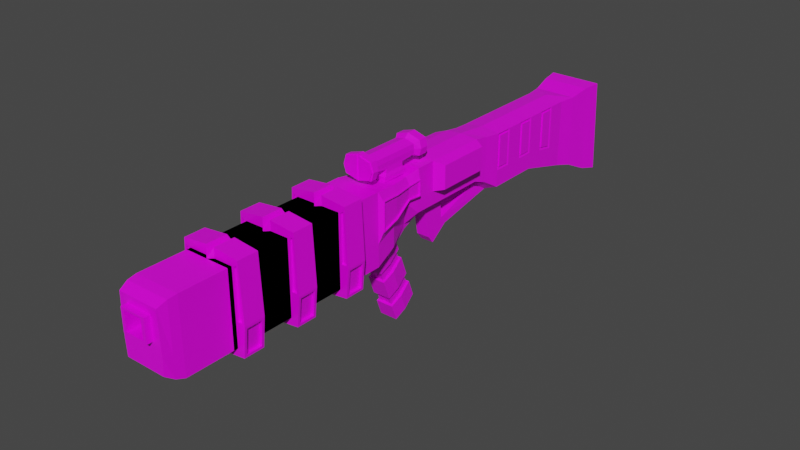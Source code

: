 # Source: Sci_fi_vapen.blend  (saved by Blender 2.91.10; exported with 4.5.12 LTS)
import bpy
from mathutils import Matrix  # noqa: F401  (used for matrix-valued properties, if any)

bpy.ops.wm.read_factory_settings(use_empty=True)
scene = bpy.context.scene
scene.name = 'Scene'

# ---- collections
col_collection = bpy.data.collections.new('Collection'); scene.collection.children.link(col_collection)

# ---- images (referenced by path relative to the original .blend; pixels are not part of the script)
import os
ASSET_DIR = os.environ.get("B2B_ASSET_DIR", "")  # directory of the original .blend (textures are referenced by path, not embedded)
HERE = os.path.dirname(os.path.abspath(__file__))  # packed textures are extracted next to this script under _unpacked/

def load_image(name, relpath, width, height, colorspace="sRGB"):
    """Load a texture the original file referenced (path relative to the .blend, or extracted next to this script)."""
    p = next((c for c in (os.path.join(HERE, relpath), os.path.join(ASSET_DIR, relpath)) if relpath and os.path.exists(c)), "")
    if p:
        img = bpy.data.images.load(p, check_existing=True)
        img.name = name
    else:  # same state as the original file: an image datablock whose file is absent (Cycles renders it pink)
        img = bpy.data.images.new(name, width, height)
        img.source = "FILE"
        img.filepath = "//" + (relpath or name)
    img.colorspace_settings.name = colorspace
    return img
img_imphenziapalette01_png = load_image('ImphenziaPalette01.png', 'ImphenziaPalette01.png', 1024, 1024, 'sRGB')

# ---- materials (node trees are filled in below, after node groups)
mat_material = bpy.data.materials.new('Material')
mat_material.alpha_threshold = 0.0
mat_material.use_transparent_shadow = False
mat_material.line_color = (0.0, 0.0, 0.0, 1.0)

# ---- material node trees
mat_material.use_nodes = True; mat_material.node_tree.nodes.clear()
_N = mat_material.node_tree.nodes; _L = mat_material.node_tree.links
n0 = _N.new('ShaderNodeOutputMaterial'); n0.name = 'Material Output'; n0.location = (300, 300)
n1 = _N.new('ShaderNodeBsdfPrincipled'); n1.name = 'Principled BSDF'; n1.location = (10, 300)
n1.distribution = 'GGX'
n1.subsurface_method = 'BURLEY'
n1.inputs[2].default_value = 0.4
n1.inputs[3].default_value = 1.45
n1.inputs[27].default_value = (0.0, 0.0, 0.0, 1.0)
n1.inputs[28].default_value = 1.0
n2 = _N.new('ShaderNodeTexImage'); n2.name = 'Image Texture'; n2.location = (-322, 131)
n2.image = img_imphenziapalette01_png
n2.interpolation = 'Closest'
_L.new(n1.outputs[0], n0.inputs[0])
_L.new(n2.outputs[0], n1.inputs[0])
n0.is_active_output = True

# ---- world
world_world = bpy.data.worlds.new('World'); scene.world = world_world
world_world.use_nodes = True; world_world.node_tree.nodes.clear()
_N = world_world.node_tree.nodes; _L = world_world.node_tree.links
n0 = _N.new('ShaderNodeOutputWorld'); n0.name = 'World Output'; n0.location = (300, 300)
n1 = _N.new('ShaderNodeBackground'); n1.name = 'Background'; n1.location = (10, 300)
n1.inputs[0].default_value = (0.05088, 0.05088, 0.05088, 1.0)
_L.new(n1.outputs[0], n0.inputs[0])
n0.is_active_output = True
world_world.color = (0.05088, 0.05088, 0.05088)
world_world.use_sun_shadow = False
world_world.sun_shadow_jitter_overblur = 0.0

# ---- meshes
me_cube = bpy.data.meshes.new('Cube')
me_cube.from_pydata([(0.386, 0.5393, 0.5393), (0.4179, 0.6023, -0.6023), (0.386, -0.5393, 0.5393), (0.4179, -0.6023, -0.6023), (0.0, 0.6023, -0.6023), (0.0, -0.6023, 0.6647), (0.0, -0.6023, -0.6023), (0.0, 0.6023, 0.6647), (0.5865, 3.005, 0.726), (0.5865, 3.128, -1.389), (0.0, 3.005, 0.726), (0.0, 3.128, -1.389), (0.4179, -0.6023, 0.6023), (0.4179, -0.6023, -0.6023), (0.0, -0.6023, -0.6023), (0.0, -0.6023, 0.6647), (0.3841, -0.9831, 0.6379), (0.3841, -0.9831, -0.3716), (0.0, -0.9831, -0.3716), (0.0, -0.9831, 0.7003), (0.5653, -1.405, 0.601), (0.3706, -1.311, -0.2474), (0.0, -1.311, -0.2474), (0.0, -1.332, 0.7347), (0.5926, -2.124, 0.6242), (0.3706, -2.132, -0.2474), (0.0, -2.132, -0.2474), (0.0, -2.153, 0.7347), (0.5926, -2.613, 0.6242), (0.3706, -2.713, -0.2474), (0.0, -2.713, -0.2474), (0.0, -2.734, 0.7347), (0.0, -2.132, -0.2474), (0.3706, -2.132, -0.2474), (0.0, -2.713, -0.2474), (0.3706, -2.713, -0.2474), (0.0, -2.178, -0.3503), (0.1504, -2.178, -0.3503), (0.0, -2.842, -0.454), (0.1034, -2.842, -0.454), (0.0, -2.178, -0.3503), (0.1504, -2.178, -0.3503), (0.0, -2.667, -0.418), (0.1504, -2.667, -0.418), (0.0, -2.146, -0.8137), (0.1504, -2.146, -0.8137), (0.0, -2.538, -1.112), (0.1504, -2.538, -1.112), (0.0, -2.019, -0.9798), (0.1504, -2.019, -0.9798), (0.0, -2.412, -1.278), (0.1504, -2.412, -1.278), (0.0, -0.6023, -0.6023), (0.4179, -0.6023, -0.6023), (0.0, -0.9831, -0.3716), (0.3841, -0.9831, -0.3716), (0.0, -2.146, -0.8137), (0.1504, -2.146, -0.8137), (0.0, -2.019, -0.9798), (0.1504, -2.019, -0.9798), (0.0, -2.854, -0.4091), (0.1056, -2.854, -0.4091), (0.1633, -2.157, -0.3028), (0.0, -2.157, -0.3028), (0.0, -0.7605, -0.6444), (0.0, -1.113, -0.421), (0.1872, -1.113, -0.421), (0.2172, -0.7605, -0.6444), (0.4527, -3.22, 0.5116), (0.3706, -3.163, -0.2474), (0.0, -3.163, -0.2474), (0.0, -3.163, 0.6911), (0.4321, -3.502, 0.4756), (0.1364, -3.321, -0.5162), (0.0, -3.321, -0.5162), (0.0, -3.506, 0.6266), (0.5244, -3.971, 0.4899), (0.4141, -3.944, -0.6609), (0.0, -3.967, 0.6473), (0.5726, -4.419, 0.5246), (0.4924, -4.476, -0.8495), (0.0, -4.476, -0.8495), (0.0, -4.476, 0.7053), (0.4924, -4.476, 0.7053), (0.4924, -4.476, -0.8495), (0.0, -4.476, -0.8495), (0.0, -4.476, 0.7053), (0.4924, -9.148, 0.7053), (0.4924, -9.148, -0.8495), (0.0, -9.148, -0.8495), (0.0, -9.148, 0.7053), (0.2769, -9.534, 0.4261), (0.4395, -9.534, -0.6421), (0.0, -9.534, -0.6421), (0.0, -9.534, 0.5882), (0.0, 1.791, -0.9228), (0.4179, 1.791, -0.9228), (0.4179, 1.791, 0.6013), (0.0, 1.791, 0.6013), (0.386, 0.5393, -0.1635), (0.386, -0.5393, -0.1635), (0.4179, -0.6023, -0.2265), (0.5865, 3.09, -0.7294), (0.0, 3.09, -0.7294), (0.3841, -0.9831, -0.05666), (0.5653, -1.405, 0.1354), (0.5926, -2.124, 0.1123), (0.5926, -2.613, 0.1123), (0.4527, -3.22, 0.1611), (0.4347, -3.519, 0.1755), (0.5276, -3.989, -0.0167), (0.5726, -4.419, -0.1065), (0.4924, -4.476, -0.3644), (0.4924, -9.148, -0.3644), (0.2769, -9.534, -0.05692), (0.0, -9.534, -0.2819), (0.4179, 1.791, -0.4473), (0.0, -4.999, -0.8495), (0.0, -5.625, -0.8495), (0.0, -6.251, -0.8495), (0.0, -6.876, -0.8495), (0.0, -7.502, -0.8495), (0.0, -8.128, -0.8495), (0.0, -8.128, 0.7053), (0.0, -7.502, 0.7053), (0.0, -6.876, 0.7053), (0.0, -6.251, 0.7053), (0.0, -5.625, 0.7053), (0.0, -4.999, 0.7053), (0.4924, -5.089, 0.7053), (0.4924, -5.625, 0.7053), (0.4924, -6.341, 0.7053), (0.4924, -6.876, 0.7053), (0.4924, -7.592, 0.7053), (0.5351, -8.038, 0.6876), (0.4924, -5.089, -0.8495), (0.4924, -5.625, -0.8495), (0.4924, -6.341, -0.8495), (0.4924, -6.876, -0.8495), (0.4924, -7.592, -0.8495), (0.4924, -8.038, -0.8495), (0.5351, -8.038, -0.3217), (0.4924, -7.502, -0.3644), (0.5351, -6.786, -0.3217), (0.4924, -6.251, -0.3644), (0.5351, -5.535, -0.3217), (0.4924, -5.089, -0.3644), (0.09033, -5.535, -0.8495), (0.09033, -5.089, -0.8495), (0.09033, -6.786, -0.8495), (0.09033, -6.341, -0.8495), (0.09033, -7.592, 0.7053), (0.09033, -7.592, -0.8495), (0.09033, -8.038, -0.8495), (0.09033, -8.038, 0.7053), (0.09033, -6.341, 0.7053), (0.09033, -6.786, 0.7053), (0.4924, -8.128, -0.3644), (0.09033, -5.535, 0.7053), (0.09033, -5.089, 0.7053), (0.4924, -8.128, -0.8495), (0.4924, -7.592, -0.3644), (0.4924, -7.502, -0.8495), (0.4924, -6.876, -0.3644), (0.4924, -6.786, -0.8495), (0.4924, -6.341, -0.3644), (0.4924, -6.251, -0.8495), (0.4924, -5.625, -0.3644), (0.4924, -5.535, -0.8495), (0.4924, -4.999, -0.3644), (0.4924, -4.999, -0.8495), (0.4924, -8.128, 0.7053), (0.4924, -7.502, 0.7053), (0.5351, -6.786, 0.6876), (0.4924, -6.251, 0.7053), (0.5351, -5.535, 0.6876), (0.4924, -4.999, 0.7053), (0.696, -8.038, -0.3644), (0.6363, -8.038, -0.9934), (0.696, -7.592, -0.3644), (0.6363, -7.592, -0.9934), (0.696, -6.786, -0.3644), (0.6363, -6.786, -0.9934), (0.696, -6.341, -0.3644), (0.6363, -6.341, -0.9934), (0.696, -5.535, -0.3644), (0.6363, -5.535, -0.9934), (0.696, -5.089, -0.3644), (0.6363, -5.089, -0.9934), (0.09033, -8.038, -1.053), (0.09033, -7.592, -1.053), (0.09033, -6.786, -1.053), (0.09033, -6.341, -1.053), (0.09033, -5.535, -1.053), (0.09033, -5.089, -1.053), (0.6363, -8.038, 0.8493), (0.6363, -7.592, 0.8493), (0.6363, -6.786, 0.8493), (0.6363, -6.341, 0.8493), (0.6363, -5.535, 0.8493), (0.6363, -5.089, 0.8493), (0.09033, -8.038, 0.9089), (0.09033, -7.592, 0.9089), (0.09033, -6.786, 0.9089), (0.09033, -6.341, 0.9089), (0.09033, -5.535, 0.9089), (0.09033, -5.089, 0.9089), (0.0, -5.625, -0.8495), (0.0, -4.999, -0.8495), (0.0, -6.876, -0.8495), (0.0, -6.251, -0.8495), (0.0, -8.128, -0.8495), (0.0, -7.502, -0.8495), (0.0, -7.502, 0.7053), (0.0, -8.128, 0.7053), (0.0, -6.251, 0.7053), (0.0, -6.876, 0.7053), (0.0, -4.999, 0.7053), (0.0, -5.625, 0.7053), (0.696, -8.038, -0.3644), (0.6363, -8.038, -0.9934), (0.696, -7.592, -0.3644), (0.6363, -7.592, -0.9934), (0.696, -6.786, -0.3644), (0.6363, -6.786, -0.9934), (0.696, -6.341, -0.3644), (0.6363, -6.341, -0.9934), (0.696, -5.535, -0.3644), (0.6363, -5.535, -0.9934), (0.696, -5.089, -0.3644), (0.6363, -5.089, -0.9934), (0.09033, -8.038, -1.053), (0.09033, -7.592, -1.053), (0.09033, -6.786, -1.053), (0.09033, -6.341, -1.053), (0.09033, -5.535, -1.053), (0.09033, -5.089, -1.053), (0.6363, -8.038, 0.8493), (0.6363, -7.592, 0.8493), (0.6363, -6.786, 0.8493), (0.6363, -6.341, 0.8493), (0.6363, -5.535, 0.8493), (0.6363, -5.089, 0.8493), (0.09033, -8.038, 0.9089), (0.09033, -7.592, 0.9089), (0.09033, -6.786, 0.9089), (0.09033, -6.341, 0.9089), (0.09033, -5.535, 0.9089), (0.09033, -5.089, 0.9089), (0.0, -3.335, -0.647), (0.07967, -3.335, -0.647), (0.2302, -3.887, -0.8592), (0.0, -4.225, -0.8905), (0.2557, -4.36, -1.027), (0.0, -4.36, -1.027), (0.0, -4.411, -1.045), (0.3126, -4.411, -1.045), (0.2839, -3.88, -0.8563), (0.1217, -3.284, -0.6276), (0.0, -3.284, -0.6276), (0.0, -4.4, -0.9192), (0.0, -3.919, -0.7487), (0.0, -3.375, -0.5394), (0.2302, -3.927, -0.7516), (0.2557, -4.4, -0.9192), (0.07968, -3.375, -0.5394), (0.0, -3.912, -0.7798), (0.0, -3.558, -0.6439), (0.1826, -3.917, -0.7817), (0.1991, -4.225, -0.8905), (0.08479, -3.558, -0.6439), (0.0, -3.312, -2.405), (0.0, -3.625, -2.516), (0.0, -2.958, -2.269), (0.1824, -3.317, -2.407), (0.199, -3.625, -2.516), (0.08461, -2.958, -2.269), (0.08466, -3.41, -1.044), (0.08472, -3.31, -1.318), (0.08459, -3.17, -1.694), (0.08473, -3.089, -1.917), (0.0, -3.088, -1.917), (0.0, -3.19, -1.643), (0.0, -3.328, -1.267), (0.0, -3.411, -1.044), (0.1991, -4.077, -1.291), (0.1991, -3.976, -1.564), (0.199, -3.837, -1.941), (0.199, -3.754, -2.163), (0.1825, -3.447, -2.055), (0.1824, -3.548, -1.781), (0.1825, -3.687, -1.405), (0.1824, -3.77, -1.182), (0.0, -4.077, -1.29), (0.0, -3.976, -1.564), (0.0, -3.837, -1.941), (0.0, -3.755, -2.164), (0.0, -4.096, -1.239), (0.1991, -4.096, -1.239), (0.0, -3.995, -1.513), (0.1991, -3.994, -1.513), (0.0, -3.856, -1.89), (0.199, -3.856, -1.89), (0.0, -3.736, -2.215), (0.199, -3.736, -2.215), (0.1825, -3.788, -1.13), (0.08475, -3.43, -0.9927), (0.1825, -3.668, -1.456), (0.0848, -3.329, -1.267), (0.1824, -3.53, -1.832), (0.08468, -3.19, -1.643), (0.1824, -3.428, -2.106), (0.08464, -3.07, -1.968), (0.0, -3.43, -0.9927), (0.0, -3.31, -1.318), (0.0, -3.171, -1.694), (0.0, -3.07, -1.968), (0.04798, -3.455, -1.06), (0.04773, -3.373, -1.283), (0.0479, -3.215, -1.71), (0.04766, -3.133, -1.933), (0.0, -3.145, -1.938), (0.0, -3.227, -1.715), (0.0, -3.385, -1.287), (0.0, -3.467, -1.064), (0.1558, -4.038, -1.276), (0.1553, -3.956, -1.499), (0.1557, -3.798, -1.926), (0.1552, -3.716, -2.149), (0.1231, -3.456, -2.058), (0.123, -3.538, -1.835), (0.1231, -3.696, -1.408), (0.123, -3.778, -1.185), (0.0, -4.021, -1.27), (0.0, -3.938, -1.492), (0.0, -3.781, -1.92), (0.0, -3.698, -2.143), (0.3451, -3.506, 0.6266), (0.3706, -3.163, 0.6911), (0.4375, -3.967, 0.6473), (0.4924, -4.476, 0.7053), (0.3706, -3.163, 0.04537), (0.4924, -4.476, -0.3644), (0.4375, -3.967, -0.2078), (0.3451, -3.506, 0.0696), (0.4395, -9.534, 0.5882), (0.4609, -9.534, -0.2819), (0.0, -9.534, 0.4261), (0.0, -9.534, -0.05692), (0.0, -9.662, 0.3899), (0.0, -9.662, -0.02069), (0.2031, -9.662, 0.3899), (0.2031, -9.662, -0.02069), (0.0, -9.662, 0.4261), (0.0, -9.662, -0.05692), (0.2769, -9.662, 0.4261), (0.2769, -9.662, -0.05692), (0.0, -8.193, 0.3899), (0.0, -8.193, -0.02069), (0.2031, -8.193, 0.3899), (0.2031, -8.193, -0.02069), (0.4924, -4.476, 0.7053), (0.4924, -4.476, -0.3644), (0.2463, -3.406, 0.6542), (0.0, -3.406, 0.6542), (0.2463, -3.987, 0.6542), (0.0, -3.987, 0.6542), (0.2463, -3.406, 0.7474), (0.0, -3.406, 0.7474), (0.2463, -3.987, 0.7474), (0.0, -3.987, 0.7474), (0.2215, -3.465, 0.8146), (0.0, -3.465, 0.8146), (0.2215, -3.929, 0.8146), (0.0, -3.929, 0.8146), (0.2215, -3.465, 0.8979), (0.0, -3.465, 0.8412), (0.2215, -3.929, 0.8979), (0.0, -3.929, 0.8412), (0.2215, -3.128, 0.9322), (0.0, -3.128, 0.8914), (0.2215, -4.266, 0.9322), (0.0, -4.266, 0.8914), (0.2215, -3.128, 1.146), (0.0, -3.128, 1.203), (0.2215, -4.266, 1.146), (0.0, -4.266, 1.203), (0.2773, -3.023, 0.8785), (0.0, -3.023, 0.8129), (0.2773, -3.023, 1.199), (0.0, -3.023, 1.282), (0.1601, -2.832, 0.9328), (0.0, -2.832, 0.8129), (0.1589, -2.832, 1.148), (0.0, -2.832, 1.282), (0.3055, -4.311, 0.8513), (0.0, -4.311, 0.7732), (0.3055, -4.311, 1.227), (0.0, -4.311, 1.321), (0.2859, -4.444, 0.8721), (0.0, -4.444, 0.7732), (0.2854, -4.444, 1.207), (0.0, -4.444, 1.321), (0.2328, -4.266, 1.036), (0.2328, -3.128, 1.036), (0.3195, -3.023, 1.034), (0.1878, -2.832, 1.035), (0.0, -2.832, 1.041), (0.3633, -4.311, 1.034), (0.3372, -4.444, 1.034), (0.0, -4.444, 1.04), (0.2773, -2.832, 0.8785), (0.2773, -2.832, 1.199), (0.0004429, -2.832, 0.895), (0.3195, -2.832, 1.034), (0.0004429, -2.832, 1.195), (0.0004429, -2.832, 1.041), (0.0, -2.953, 1.041), (0.0, -2.953, 1.195), (0.0, -2.953, 0.895), (0.1878, -2.953, 1.035), (0.1601, -2.953, 0.9328), (0.1589, -2.953, 1.148), (0.386, 0.2637, 0.5393), (0.386, -0.2637, 0.5393), (0.4179, -0.2008, -0.6023), (0.4179, 0.2008, -0.6023), (0.0, 0.2008, 0.6647), (0.0, -0.2008, 0.6647), (0.0, 0.2008, -0.6023), (0.0, -0.2008, -0.6023), (0.386, 0.2637, -0.1635), (0.386, -0.2637, -0.1635), (0.4179, 1.395, -0.8159), (0.4179, 0.9984, -0.7091), (0.0, 1.395, 0.6641), (0.0, 0.9984, 0.6644), (0.0, 0.9984, -0.7091), (0.0, 1.395, -0.8159), (0.386, 1.061, 0.5389), (0.386, 1.332, 0.5387), (0.386, 1.061, -0.2477), (0.386, 1.332, -0.2979), (0.0, 2.182, -1.028), (0.0, 2.729, -1.29), (0.474, 2.182, 0.601), (0.5302, 2.614, 0.7037), (0.5302, 2.729, -1.29), (0.474, 2.182, -1.028), (0.0, 2.614, 0.7037), (0.0, 2.182, 0.601), (0.474, 2.182, -0.5199), (0.5302, 2.693, -0.6683), (0.4179, -0.2008, 0.6023), (0.4179, -0.6023, 0.6023), (0.4179, 0.6023, 0.6023), (0.4179, 0.6023, -0.2265), (0.4179, -0.6023, -0.2265), (0.4179, -0.2008, -0.2265), (0.4179, 0.2008, 0.6023), (0.4179, 0.2008, -0.2265), (0.4179, 0.9984, 0.602), (0.4179, 1.395, 0.6016), (0.4179, 0.9984, -0.3001), (0.4179, 1.395, -0.3737), (0.4238, -0.2637, 0.5393), (0.4238, -0.5393, 0.5393), (0.4238, 0.5393, 0.5393), (0.4238, 0.5393, -0.1635), (0.4238, -0.5393, -0.1635), (0.4238, -0.2637, -0.1635), (0.4238, 0.2637, 0.5393), (0.4238, 0.2637, -0.1635), (0.4238, 1.061, 0.5389), (0.4238, 1.332, 0.5387), (0.4238, 1.061, -0.2477), (0.4238, 1.332, -0.2979), (0.3706, -2.132, 0.6911), (0.3979, -1.324, 0.6514), (0.3706, -2.713, 0.6911), (0.3979, -1.324, 0.085), (0.3706, -2.713, 0.04537), (0.3706, -2.132, 0.04537), (0.3706, -1.311, 0.6911), (0.3706, -1.311, 0.04537), (0.5926, -1.418, 0.6242), (0.5926, -1.418, 0.1123), (0.3738, -1.374, 0.6514), (0.3738, -1.374, 0.085), (0.5413, -1.454, 0.601), (0.5413, -1.454, 0.1354), (0.0, -9.341, -0.7772), (0.0, -9.341, 0.6782), (0.4767, -9.341, 0.6782), (0.4767, -9.341, -0.7772), (0.4767, -9.341, -0.3232), (0.4924, -8.038, 0.7053), (0.4924, -8.038, -0.3644), (0.4924, -6.786, 0.7053), (0.4924, -6.786, -0.3644), (0.4924, -5.535, 0.7053), (0.4924, -5.535, -0.3644), (0.5984, -8.038, 0.7509), (0.5984, -6.786, 0.7509), (0.6511, -8.038, -0.3217), (0.5984, -5.535, 0.7509), (0.6511, -6.786, -0.3217), (0.5984, -7.996, 0.7509), (0.6511, -5.535, -0.3217), (0.6511, -7.996, -0.3217), (0.5984, -6.744, 0.7509), (0.6511, -6.744, -0.3217), (0.5984, -5.493, 0.7509), (0.6511, -5.493, -0.3217), (0.5351, -7.996, 0.6876), (0.5351, -7.996, -0.3217), (0.5351, -6.744, 0.6876), (0.5351, -6.744, -0.3217), (0.5351, -5.493, 0.6876), (0.5351, -5.493, -0.3217), (0.6412, -5.141, -0.9425), (0.6412, -5.483, -0.9425), (0.6412, -6.392, -0.9425), (0.6412, -6.735, -0.9425), (0.6412, -7.644, -0.9425), (0.6412, -7.986, -0.9425), (0.6911, -7.986, -0.4153), (0.6911, -7.644, -0.4153), (0.6911, -6.735, -0.4153), (0.6911, -6.392, -0.4153), (0.6911, -5.483, -0.4153), (0.6911, -5.141, -0.4153), (0.6363, -5.089, -0.9934), (0.6363, -5.535, -0.9934), (0.6363, -6.341, -0.9934), (0.6363, -6.786, -0.9934), (0.6363, -7.592, -0.9934), (0.6363, -8.038, -0.9934), (0.696, -8.038, -0.3644), (0.696, -7.592, -0.3644), (0.696, -6.786, -0.3644), (0.696, -6.341, -0.3644), (0.696, -5.535, -0.3644), (0.696, -5.089, -0.3644), (0.5794, -5.141, -0.9425), (0.5794, -5.483, -0.9425), (0.5794, -6.392, -0.9425), (0.5794, -6.735, -0.9425), (0.5794, -7.644, -0.9425), (0.5794, -7.986, -0.9425), (0.6294, -7.986, -0.4153), (0.6294, -7.644, -0.4153), (0.6294, -6.735, -0.4153), (0.6294, -6.392, -0.4153), (0.6294, -5.483, -0.4153), (0.6294, -5.141, -0.4153), (0.5794, -5.141, -0.9425), (0.5794, -5.483, -0.9425), (0.5794, -6.392, -0.9425), (0.5794, -6.735, -0.9425), (0.5794, -7.644, -0.9425), (0.5794, -7.986, -0.9425), (0.6294, -7.986, -0.4153), (0.6294, -7.644, -0.4153), (0.6294, -6.735, -0.4153), (0.6294, -6.392, -0.4153), (0.6294, -5.483, -0.4153), (0.6294, -5.141, -0.4153), (0.4569, -3.5, 0.4757), (0.4596, -3.517, 0.1755), (0.5492, -3.969, 0.49), (0.5524, -3.987, -0.01665), (0.4765, -3.235, 0.4919), (0.5956, -4.4, 0.5059), (0.4762, -3.235, 0.1794), (0.5956, -4.4, -0.08505), (0.4571, -3.499, 0.4583), (0.4775, -3.218, 0.5117), (0.5493, -3.97, 0.4726), (0.5974, -4.417, 0.5247), (0.4775, -3.218, 0.1612), (0.5974, -4.417, -0.1064), (0.5532, -3.992, 7.017e-05), (0.4602, -3.52, 0.1931), (0.4224, -3.502, 0.4582), (0.4255, -3.523, 0.193), (0.5146, -3.973, 0.4725), (0.5185, -3.995, -8.154e-06), (0.4418, -3.238, 0.4919), (0.5609, -4.403, 0.5058), (0.4416, -3.238, 0.1793), (0.5609, -4.403, -0.08513), (0.0, 3.005, 0.726), (0.5865, 3.005, 0.726), (0.5865, 3.128, -1.389), (0.0, 3.128, -1.389), (0.0, 2.729, -1.29), (0.5302, 2.614, 0.7037), (0.5302, 2.729, -1.29), (0.0, 2.614, 0.7037), (0.0, 0.6023, 0.6647), (0.4179, 0.6023, 0.6023), (0.0, 0.9984, 0.6644), (0.4179, 1.395, 0.6016), (0.4179, 1.791, 0.6013), (0.0, 1.791, 0.6637), (0.4179, 0.2008, 0.6023), (0.4179, -0.2008, 0.6023), (0.0, 0.2008, 0.6647), (0.0, -0.2008, 0.6647), (0.0, 1.395, 0.6641), (0.4179, 0.9984, 0.602), (0.3055, -4.444, 0.8513), (0.3633, -4.444, 1.034), (0.02496, -4.444, 0.8054), (0.3055, -4.444, 1.227), (0.02496, -4.444, 1.04), (0.02496, -4.444, 1.288), (0.02496, -4.476, 1.04), (0.02496, -4.476, 0.8054), (0.02496, -4.476, 1.288), (0.3372, -4.476, 1.034), (0.2859, -4.476, 0.8721), (0.2854, -4.476, 1.207)], [(416, 407)], [(430, 425, 3, 6), (441, 442, 476, 475), (447, 444, 596, 598), (453, 428, 5, 454), (454, 5, 15, 12), (103, 10, 8, 102), (11, 9, 594, 595), (452, 447, 9, 102), (101, 12, 16, 104), (6, 3, 13, 14), (457, 454, 12, 101), (18, 17, 21, 22), (44, 45, 57, 56), (12, 15, 19, 16), (22, 21, 25, 26), (16, 19, 23, 483), (104, 16, 483, 484), (106, 24, 28, 107), (483, 23, 27, 477), (486, 485, 24, 106), (479, 31, 71, 338), (26, 25, 33, 32), (477, 27, 31, 479), (74, 73, 61, 60), (25, 29, 35, 33), (29, 30, 34, 35), (39, 38, 42, 43), (63, 62, 37, 36), (62, 61, 39, 37), (40, 41, 45, 44), (36, 37, 41, 40), (37, 39, 43, 41), (47, 46, 50, 51), (41, 43, 47, 45), (43, 42, 46, 47), (48, 49, 51, 50), (45, 49, 59, 57), (45, 47, 51, 49), (65, 66, 55, 54), (64, 65, 54, 52), (13, 17, 55, 53), (49, 48, 58, 59), (17, 18, 54, 55), (14, 13, 53, 52), (66, 67, 53, 55), (67, 64, 52, 53), (33, 35, 61, 62), (32, 33, 62, 63), (35, 34, 60, 61), (59, 58, 64, 67), (57, 59, 67, 66), (58, 56, 65, 64), (56, 57, 66, 65), (338, 71, 75, 337), (481, 479, 338, 341), (30, 29, 69, 70), (259, 74, 60, 38), (68, 72, 568, 577), (70, 69, 73, 74), (73, 77, 257, 258), (337, 75, 78, 339), (76, 79, 579, 570), (342, 340, 83, 112), (339, 78, 82, 340), (79, 111, 581, 579), (176, 217, 90, 87), (81, 80, 84, 85), (340, 82, 86, 83), (493, 492, 94, 345), (169, 176, 87, 113), (208, 170, 88, 89), (91, 347, 353, 355), (495, 493, 345, 346), (491, 494, 92, 93), (464, 433, 96, 116), (459, 427, 608, 606), (433, 438, 95, 96), (462, 464, 116, 97), (494, 495, 346, 92), (92, 346, 115, 93), (170, 169, 113, 88), (77, 343, 342, 80), (80, 342, 112, 84), (73, 344, 343, 77), (69, 341, 344, 73), (29, 481, 341, 69), (21, 484, 482, 25), (25, 482, 481, 29), (17, 104, 484, 21), (3, 457, 101, 13), (13, 101, 104, 17), (446, 452, 102, 8), (11, 103, 102, 9), (425, 458, 457, 3), (84, 112, 157, 160), (162, 142, 163, 138), (166, 144, 167, 136), (85, 84, 160, 211), (212, 162, 138, 209), (210, 166, 136, 207), (112, 83, 171, 157), (258, 259, 38, 39), (142, 172, 132, 163), (73, 258, 39, 61), (144, 174, 130, 167), (80, 81, 255, 256), (83, 86, 214, 171), (77, 80, 256, 257), (172, 213, 216, 132), (253, 254, 260, 264), (174, 215, 218, 130), (250, 251, 263, 265), (193, 194, 117, 118), (191, 192, 119, 120), (189, 190, 121, 122), (202, 201, 123, 124), (204, 203, 125, 126), (206, 205, 127, 128), (497, 140, 160, 157), (139, 161, 142, 162), (499, 164, 138, 163), (137, 165, 144, 166), (501, 168, 136, 167), (135, 146, 169, 170), (140, 153, 211, 160), (152, 139, 162, 212), (164, 149, 209, 138), (150, 137, 166, 210), (168, 147, 207, 136), (148, 135, 170, 208), (496, 497, 157, 171), (161, 133, 172, 142), (498, 499, 163, 132), (165, 131, 174, 144), (500, 501, 167, 130), (146, 129, 176, 169), (154, 496, 171, 214), (133, 151, 213, 172), (156, 498, 132, 216), (131, 155, 215, 174), (158, 500, 130, 218), (129, 159, 217, 176), (177, 178, 140, 497), (180, 179, 161, 139), (181, 182, 164, 499), (184, 183, 165, 137), (185, 186, 168, 501), (188, 187, 146, 135), (178, 189, 153, 140), (190, 180, 139, 152), (182, 191, 149, 164), (192, 184, 137, 150), (186, 193, 147, 168), (194, 188, 135, 148), (134, 502, 507, 514), (179, 196, 133, 161), (145, 175, 518, 519), (183, 198, 131, 165), (505, 508, 513, 512), (187, 200, 129, 146), (201, 195, 496, 154), (196, 202, 151, 133), (203, 197, 498, 156), (198, 204, 155, 131), (205, 199, 500, 158), (200, 206, 159, 129), (193, 118, 207, 147), (117, 194, 148, 208), (191, 120, 209, 149), (119, 192, 150, 210), (189, 122, 211, 153), (121, 190, 152, 212), (202, 124, 213, 151), (123, 201, 154, 214), (204, 126, 215, 155), (125, 203, 156, 216), (206, 128, 217, 159), (127, 205, 158, 218), (229, 230, 532, 543), (223, 225, 541, 540), (221, 222, 536, 539), (231, 220, 222, 232), (233, 224, 226, 234), (235, 228, 230, 236), (219, 237, 238, 221), (223, 239, 240, 225), (227, 241, 242, 229), (237, 243, 244, 238), (239, 245, 246, 240), (241, 247, 248, 242), (254, 253, 256, 255), (253, 251, 257, 256), (251, 250, 258, 257), (250, 249, 259, 258), (261, 263, 264, 260), (262, 265, 263, 261), (249, 250, 265, 262), (251, 253, 264, 263), (266, 252, 269, 268), (267, 266, 268, 270), (271, 274, 275, 272), (273, 276, 274, 271), (316, 312, 276, 273), (311, 304, 275, 274), (312, 311, 274, 276), (304, 303, 272, 275), (269, 252, 297, 298), (309, 287, 327, 330), (286, 294, 301, 302), (287, 295, 335, 327), (270, 268, 305, 306), (300, 291, 331, 326), (278, 307, 290, 310), (299, 300, 326, 334), (268, 269, 298, 305), (292, 285, 325, 332), (307, 286, 302, 290), (280, 281, 321, 320), (267, 270, 306, 313), (285, 293, 333, 325), (314, 278, 310, 282), (289, 280, 320, 329), (293, 285, 298, 297), (300, 299, 294, 286), (295, 287, 302, 301), (288, 296, 303, 304), (292, 277, 306, 305), (308, 291, 307, 278), (309, 279, 310, 290), (280, 289, 311, 312), (285, 292, 305, 298), (291, 300, 286, 307), (287, 309, 290, 302), (289, 288, 304, 311), (277, 284, 313, 306), (283, 308, 278, 314), (279, 315, 282, 310), (281, 280, 312, 316), (325, 333, 334, 326), (327, 335, 336, 328), (317, 332, 331, 318), (319, 330, 329, 320), (332, 325, 326, 331), (330, 327, 328, 329), (324, 317, 318, 323), (322, 319, 320, 321), (296, 288, 328, 336), (288, 289, 329, 328), (277, 292, 332, 317), (284, 277, 317, 324), (291, 308, 318, 331), (308, 283, 323, 318), (279, 309, 330, 319), (315, 279, 319, 322), (72, 68, 338, 337), (76, 72, 337, 339), (79, 76, 339, 340), (68, 108, 341, 338), (111, 79, 340, 342), (110, 111, 342, 343), (109, 110, 343, 344), (108, 109, 344, 341), (347, 91, 345, 94), (91, 114, 346, 345), (114, 348, 115, 346), (352, 351, 359, 360), (348, 114, 356, 354), (114, 91, 355, 356), (349, 351, 355, 353), (351, 352, 356, 355), (352, 350, 354, 356), (360, 359, 357, 358), (350, 352, 360, 358), (351, 349, 357, 359), (83, 112, 362, 361), (363, 365, 366, 364), (370, 369, 373, 374), (365, 363, 367, 369), (363, 364, 368, 367), (366, 365, 369, 370), (374, 373, 377, 378), (369, 367, 371, 373), (367, 368, 372, 371), (378, 377, 381, 382), (373, 371, 375, 377), (371, 372, 376, 375), (403, 385, 397, 408), (377, 375, 379, 381), (375, 376, 380, 379), (383, 384, 386, 385), (403, 404, 383, 385), (384, 383, 389, 390), (405, 387, 411, 414), (404, 379, 387, 405), (379, 380, 388, 387), (406, 391, 421, 420), (387, 388, 392, 411), (390, 389, 412, 394), (408, 397, 615, 613), (382, 381, 395, 396), (385, 386, 398, 397), (401, 617, 620, 623), (397, 398, 402, 615), (396, 395, 612, 400), (399, 409, 621, 622), (395, 408, 613, 612), (415, 393, 422, 418), (383, 404, 405, 389), (389, 405, 414, 412), (381, 379, 404, 403), (381, 403, 408, 395), (413, 391, 411, 392), (393, 415, 394, 412), (406, 393, 412, 414), (1, 456, 460, 426), (391, 406, 414, 411), (426, 460, 458, 425), (420, 417, 418, 422), (421, 419, 417, 420), (393, 406, 420, 422), (461, 436, 602, 611), (455, 7, 427, 459), (391, 413, 419, 421), (2, 100, 469, 466), (460, 459, 453, 458), (4, 1, 426, 429), (429, 426, 425, 430), (455, 456, 463, 461), (431, 99, 468, 472), (1, 4, 437, 434), (434, 437, 438, 433), (453, 459, 606, 607), (436, 461, 462, 435), (456, 1, 434, 463), (463, 434, 433, 464), (97, 116, 451, 445), (445, 451, 452, 446), (116, 96, 448, 451), (451, 448, 447, 452), (98, 97, 445, 450), (450, 445, 446, 449), (96, 95, 443, 448), (448, 443, 444, 447), (2, 424, 453, 454), (0, 99, 456, 455), (100, 2, 454, 457), (432, 100, 457, 458), (423, 0, 455, 459), (99, 431, 460, 456), (431, 423, 459, 460), (424, 432, 458, 453), (439, 440, 462, 461), (442, 441, 463, 464), (441, 439, 461, 463), (440, 442, 464, 462), (470, 465, 466, 469), (468, 467, 471, 472), (473, 475, 476, 474), (423, 431, 472, 471), (100, 432, 470, 469), (439, 441, 475, 473), (424, 2, 466, 465), (432, 424, 465, 470), (0, 423, 471, 467), (442, 440, 474, 476), (99, 0, 467, 468), (440, 439, 473, 474), (24, 485, 483, 477), (28, 24, 477, 479), (478, 20, 489, 487), (107, 28, 479, 481), (486, 106, 482, 484), (106, 107, 481, 482), (478, 480, 484, 483), (105, 20, 485, 486), (20, 478, 483, 485), (480, 105, 486, 484), (489, 490, 488, 487), (480, 478, 487, 488), (105, 480, 488, 490), (20, 105, 490, 489), (88, 113, 495, 494), (89, 88, 494, 491), (113, 87, 493, 495), (87, 90, 492, 493), (134, 141, 497, 496), (173, 143, 499, 498), (175, 145, 501, 500), (504, 502, 195, 177), (506, 503, 197, 181), (508, 505, 199, 185), (141, 504, 177, 497), (143, 506, 181, 499), (145, 508, 185, 501), (502, 134, 496, 195), (503, 173, 498, 197), (505, 175, 500, 199), (507, 509, 515, 514), (510, 511, 517, 516), (512, 513, 519, 518), (504, 141, 515, 509), (503, 506, 511, 510), (173, 503, 510, 516), (141, 134, 514, 515), (506, 143, 517, 511), (175, 505, 512, 518), (502, 504, 509, 507), (143, 173, 516, 517), (508, 145, 519, 513), (523, 528, 552, 547), (522, 523, 547, 546), (531, 520, 544, 555), (226, 224, 535, 534), (224, 223, 540, 535), (227, 229, 543, 542), (222, 220, 537, 536), (225, 226, 534, 541), (220, 219, 538, 537), (219, 221, 539, 538), (228, 227, 542, 533), (230, 228, 533, 532), (521, 520, 532, 533), (523, 522, 534, 535), (525, 524, 536, 537), (527, 526, 538, 539), (529, 528, 540, 541), (531, 530, 542, 543), (526, 525, 537, 538), (524, 527, 539, 536), (528, 523, 535, 540), (522, 529, 541, 534), (530, 521, 533, 542), (520, 531, 543, 532), (546, 547, 559, 558), (555, 544, 556, 567), (552, 553, 565, 564), (530, 531, 555, 554), (524, 525, 549, 548), (529, 522, 546, 553), (525, 526, 550, 549), (526, 527, 551, 550), (521, 530, 554, 545), (520, 521, 545, 544), (527, 524, 548, 551), (528, 529, 553, 552), (561, 562, 563, 560), (559, 564, 565, 558), (557, 566, 567, 556), (547, 552, 564, 559), (554, 555, 567, 566), (548, 549, 561, 560), (553, 546, 558, 565), (549, 550, 562, 561), (550, 551, 563, 562), (545, 554, 566, 557), (544, 545, 557, 556), (551, 548, 560, 563), (578, 573, 589, 586), (573, 575, 591, 589), (582, 583, 585, 587), (109, 108, 580, 569), (111, 110, 571, 581), (108, 68, 577, 580), (72, 76, 570, 568), (110, 109, 569, 571), (576, 572, 577, 568), (578, 576, 568, 570), (573, 578, 570, 579), (572, 574, 580, 577), (575, 573, 579, 581), (582, 575, 581, 571), (583, 582, 571, 569), (574, 583, 569, 580), (590, 588, 584, 585), (585, 584, 586, 587), (587, 586, 589, 591), (572, 576, 584, 588), (583, 574, 590, 585), (575, 582, 587, 591), (574, 572, 588, 590), (576, 578, 586, 584), (598, 596, 595, 594), (599, 597, 593, 592), (449, 446, 597, 599), (9, 447, 598, 594), (8, 10, 592, 593), (446, 8, 593, 597), (610, 603, 604, 605), (606, 608, 609, 607), (600, 601, 611, 602), (97, 98, 605, 604), (462, 97, 604, 603), (435, 462, 603, 610), (428, 453, 607, 609), (7, 455, 601, 600), (455, 461, 611, 601), (605, 604, 445, 450), (399, 614, 400, 612), (401, 409, 613, 615), (617, 401, 615, 402), (614, 616, 410, 400), (409, 399, 612, 613), (616, 617, 402, 410), (618, 621, 623, 620), (619, 622, 621, 618), (616, 614, 619, 618), (617, 616, 618, 620), (614, 399, 622, 619), (409, 401, 623, 621)])
_uv = me_cube.uv_layers.new(name='UVMap')
_uv.uv.foreach_set('vector', [0.9288, 0.9358, 0.9309, 0.9358, 0.9309, 0.9372, 0.9288, 0.9372, 0.932, 0.936, 0.932, 0.936, 0.932, 0.936, 0.932, 0.936, 0.9309, 0.9329, 0.9288, 0.9329, 0.9288, 0.9329, 0.9309, 0.9329, 0.9321, 0.936, 0.9321, 0.936, 0.9321, 0.9361, 0.9321, 0.9361, 0.9353, 0.9372, 0.9374, 0.9372, 0.9374, 0.9372, 0.9353, 0.9372, 0.4391, 0.02631, 0.4421, 0.02631, 0.4421, 0.02846, 0.4391, 0.02846, 0.4378, 0.02631, 0.4378, 0.02846, 0.4378, 0.02846, 0.4378, 0.02631, 0.4388, 0.03151, 0.4388, 0.03151, 0.4388, 0.03151, 0.4388, 0.03151, 0.932, 0.9361, 0.9321, 0.9361, 0.9321, 0.9361, 0.932, 0.9361, 0.9288, 0.9372, 0.9309, 0.9372, 0.9309, 0.9372, 0.9288, 0.9372, nan, nan, nan, nan, nan, nan, nan, nan, 0.9288, 0.9372, 0.9309, 0.9372, 0.9309, 0.9372, 0.9288, 0.9372, 0.9288, 0.9372, 0.9309, 0.9372, 0.9309, 0.9372, 0.9288, 0.9372, 0.9321, 0.9361, 0.9321, 0.9361, 0.9321, 0.9361, 0.9321, 0.9361, 0.9288, 0.9372, 0.9309, 0.9372, 0.9309, 0.9372, 0.9288, 0.9372, 0.9321, 0.9361, 0.9321, 0.9361, 0.9321, 0.9361, 0.9321, 0.9361, 0.932, 0.9361, 0.9321, 0.9361, 0.9321, 0.9361, 0.932, 0.9361, 0.932, 0.9361, 0.9321, 0.9361, 0.9321, 0.9361, 0.932, 0.9361, 0.9321, 0.9361, 0.9321, 0.9361, 0.9321, 0.9361, 0.9321, 0.9361, 0.932, 0.9361, 0.9321, 0.9361, 0.9321, 0.9361, 0.932, 0.9361, 0.9321, 0.9361, 0.9321, 0.9361, 0.9321, 0.9361, 0.9321, 0.9361, 0.9288, 0.9372, 0.9309, 0.9372, 0.9309, 0.9372, 0.9288, 0.9372, 0.9321, 0.9361, 0.9321, 0.9361, 0.9321, 0.9361, 0.9321, 0.9361, 0.9309, 0.9394, 0.9309, 0.9372, 0.9319, 0.9361, 0.9319, 0.9361, 0.9309, 0.9372, 0.9309, 0.9372, 0.9309, 0.9372, 0.9309, 0.9372, 0.9309, 0.9372, 0.9309, 0.9394, 0.9309, 0.9394, 0.9309, 0.9372, 0.9309, 0.9372, 0.9309, 0.9394, 0.9309, 0.9394, 0.9309, 0.9372, 0.9288, 0.9372, 0.9309, 0.9372, 0.9309, 0.9372, 0.9288, 0.9372, 0.9319, 0.9361, 0.9319, 0.9361, 0.9319, 0.9361, 0.9319, 0.9361, 0.9288, 0.9372, 0.9309, 0.9372, 0.9309, 0.9372, 0.9288, 0.9372, 0.9288, 0.9372, 0.9309, 0.9372, 0.9309, 0.9372, 0.9288, 0.9372, 0.9309, 0.9372, 0.9309, 0.9372, 0.9309, 0.9372, 0.9309, 0.9372, 0.9309, 0.9372, 0.9309, 0.9394, 0.9309, 0.9394, 0.9309, 0.9372, 0.9309, 0.9372, 0.9309, 0.9372, 0.9309, 0.9372, 0.9309, 0.9372, 0.9309, 0.9372, 0.9309, 0.9394, 0.9309, 0.9394, 0.9309, 0.9372, 0.9319, 0.9361, 0.9319, 0.9361, 0.9319, 0.9361, 0.9319, 0.9361, 0.9309, 0.9372, 0.9309, 0.9372, 0.9309, 0.9372, 0.9309, 0.9372, 0.9309, 0.9372, 0.9309, 0.9372, 0.9309, 0.9372, 0.9309, 0.9372, 0.9288, 0.9372, 0.9309, 0.9372, 0.9309, 0.9372, 0.9288, 0.9372, 0.9291, 0.9371, 0.9288, 0.9372, 0.9288, 0.9372, 0.9288, 0.9372, 0.9319, 0.9361, 0.9319, 0.9361, 0.9319, 0.9361, 0.9319, 0.9361, 0.9319, 0.9361, 0.9319, 0.9361, 0.9319, 0.9361, 0.9319, 0.9361, 0.9309, 0.9372, 0.9288, 0.9372, 0.9288, 0.9372, 0.9309, 0.9372, 0.9288, 0.9372, 0.9309, 0.9372, 0.9309, 0.9372, 0.9288, 0.9372, 0.9318, 0.9362, 0.9315, 0.9366, 0.9319, 0.9361, 0.9319, 0.9361, 0.9315, 0.9366, 0.9291, 0.9371, 0.9288, 0.9372, 0.9309, 0.9372, 0.9319, 0.9361, 0.9319, 0.9361, 0.9319, 0.9361, 0.9319, 0.9361, 0.9288, 0.9372, 0.9309, 0.9372, 0.9309, 0.9372, 0.9288, 0.9372, 0.9319, 0.9361, 0.9319, 0.9361, 0.9319, 0.9361, 0.9319, 0.9361, 0.9319, 0.9361, 0.9319, 0.9361, 0.9291, 0.9371, 0.9315, 0.9366, 0.9309, 0.9372, 0.9309, 0.9372, 0.9315, 0.9366, 0.9318, 0.9362, 0.9319, 0.9361, 0.9288, 0.9372, 0.9288, 0.9372, 0.9291, 0.9371, 0.9288, 0.9372, 0.9309, 0.9372, 0.9309, 0.9372, 0.9288, 0.9372, 0.9321, 0.9361, 0.9321, 0.9361, 0.9321, 0.9361, 0.9321, 0.9361, 0.932, 0.9361, 0.9321, 0.9361, 0.9321, 0.9361, 0.932, 0.9361, 0.9309, 0.9394, 0.9309, 0.9372, 0.9309, 0.9372, 0.9309, 0.9394, 0.9309, 0.9394, 0.9309, 0.9394, 0.9319, 0.9361, 0.9309, 0.9394, 0.9321, 0.9361, 0.9321, 0.9361, 0.9321, 0.9361, 0.9321, 0.9361, 0.9309, 0.9394, 0.9309, 0.9372, 0.9309, 0.9372, 0.9309, 0.9394, 0.9319, 0.9361, 0.9319, 0.9361, 0.9319, 0.9361, 0.9319, 0.9361, 0.9321, 0.9361, 0.9321, 0.9361, 0.9321, 0.9361, 0.9321, 0.9361, 0.9321, 0.9361, 0.9321, 0.9361, 0.9321, 0.9361, 0.9321, 0.9361, nan, nan, nan, nan, nan, nan, nan, nan, 0.9321, 0.9361, 0.9321, 0.9361, 0.9321, 0.9361, 0.9321, 0.9361, 0.9321, 0.9361, 0.932, 0.9361, 0.932, 0.9361, 0.9321, 0.9361, 0.9321, 0.9361, 0.9321, 0.9361, 0.9321, 0.9361, 0.9321, 0.9361, 0.9309, 0.9394, 0.9309, 0.9372, 0.9309, 0.9372, 0.9309, 0.9394, 0.9321, 0.9361, 0.9321, 0.9361, 0.9321, 0.9361, 0.9321, 0.9361, 0.9321, 0.9361, 0.9321, 0.9361, 0.9321, 0.9361, 0.9321, 0.9361, 0.932, 0.9361, 0.9321, 0.9361, 0.9321, 0.9361, 0.932, 0.9361, 0.9309, 0.9394, 0.9309, 0.9372, 0.9309, 0.9372, 0.9309, 0.9394, 0.9321, 0.9361, 0.9321, 0.9361, 0.9321, 0.9361, 0.9321, 0.9361, 0.932, 0.9361, 0.9321, 0.9361, 0.9321, 0.9361, 0.932, 0.9361, 0.9309, 0.9394, 0.9309, 0.9372, 0.9309, 0.9372, 0.9309, 0.9394, 0.932, 0.936, 0.9319, 0.936, 0.9319, 0.936, 0.932, 0.936, 0.9321, 0.936, 0.9321, 0.936, 0.9321, 0.936, 0.9321, 0.936, 0.9309, 0.9329, 0.9288, 0.9329, 0.9288, 0.9329, 0.9309, 0.9329, 0.9321, 0.936, 0.932, 0.936, 0.932, 0.936, 0.9321, 0.936, 0.9319, 0.9361, 0.932, 0.9361, 0.932, 0.9361, 0.9319, 0.9361, 0.9319, 0.9361, 0.932, 0.9361, 0.932, 0.9361, 0.9319, 0.9361, 0.9319, 0.9361, 0.932, 0.9361, 0.932, 0.9361, 0.9319, 0.9361, 0.9319, 0.9361, 0.932, 0.9361, 0.932, 0.9361, 0.9319, 0.9361, nan, nan, nan, nan, nan, nan, nan, nan, 0.9319, 0.9361, 0.932, 0.9361, 0.932, 0.9361, 0.9319, 0.9361, 0.9319, 0.9361, 0.932, 0.9361, 0.932, 0.9361, 0.9319, 0.9361, 0.9319, 0.9361, 0.932, 0.9361, 0.932, 0.9361, 0.9319, 0.9361, 0.9319, 0.9361, 0.932, 0.9361, 0.932, 0.9361, 0.9319, 0.9361, 0.9319, 0.9361, 0.932, 0.9361, 0.932, 0.9361, 0.9319, 0.9361, 0.9319, 0.9361, 0.932, 0.9361, 0.932, 0.9361, 0.9319, 0.9361, nan, nan, nan, nan, nan, nan, nan, nan, 0.9319, 0.9361, 0.932, 0.9361, 0.932, 0.9361, 0.9319, 0.9361, 0.4389, 0.03151, 0.4388, 0.03151, 0.4388, 0.03151, 0.4389, 0.03151, 0.4378, 0.02631, 0.4391, 0.02631, 0.4391, 0.02846, 0.4378, 0.02846, 0.9319, 0.936, 0.932, 0.936, 0.932, 0.9361, 0.9319, 0.9361, 0.9319, 0.9361, 0.932, 0.9361, 0.932, 0.9361, 0.9319, 0.9361, 0.9319, 0.9361, 0.932, 0.9361, 0.932, 0.9361, 0.9319, 0.9361, 0.9319, 0.9361, 0.932, 0.9361, 0.932, 0.9361, 0.9319, 0.9361, 0.9309, 0.9394, 0.9309, 0.9372, 0.9309, 0.9372, 0.9309, 0.9394, 0.9309, 0.9394, 0.9309, 0.9372, 0.9309, 0.9372, 0.9309, 0.9394, 0.9309, 0.9394, 0.9309, 0.9372, 0.9309, 0.9372, 0.9309, 0.9394, 0.932, 0.9361, 0.9321, 0.9361, 0.9321, 0.9361, 0.932, 0.9361, 0.9309, 0.9372, 0.9309, 0.9394, 0.9309, 0.9394, 0.9309, 0.9372, 0.932, 0.9361, 0.9321, 0.9361, 0.9321, 0.9361, 0.932, 0.9361, 0.9319, 0.9361, 0.9319, 0.9361, 0.9319, 0.9361, 0.9319, 0.9361, 0.932, 0.9361, 0.9321, 0.9361, 0.9321, 0.9361, 0.932, 0.9361, 0.9309, 0.9372, 0.9309, 0.9394, 0.9309, 0.9394, 0.9309, 0.9372, 0.9321, 0.9361, 0.9321, 0.9361, 0.9321, 0.9361, 0.9321, 0.9361, 0.9319, 0.9361, 0.9319, 0.9361, 0.9319, 0.9361, 0.9319, 0.9361, 0.9321, 0.9361, 0.9321, 0.9361, 0.9321, 0.9361, 0.9321, 0.9361, 0.9309, 0.9376, 0.9309, 0.9394, 0.9309, 0.9394, 0.9309, 0.9376, 0.9321, 0.9361, 0.9321, 0.9361, 0.9321, 0.9361, 0.9321, 0.9361, 0.9309, 0.9381, 0.9309, 0.9376, 0.9309, 0.9376, 0.9309, 0.9381, 0.9309, 0.939, 0.9309, 0.939, 0.9309, 0.9394, 0.9309, 0.9394, 0.9309, 0.939, 0.9309, 0.939, 0.9309, 0.9394, 0.9309, 0.9394, 0.9309, 0.939, 0.9309, 0.939, 0.9309, 0.9394, 0.9309, 0.9394, 0.9321, 0.9361, 0.9321, 0.9361, 0.9321, 0.9361, 0.9321, 0.9361, 0.9321, 0.9361, 0.9321, 0.9361, 0.9321, 0.9361, 0.9321, 0.9361, 0.9321, 0.9361, 0.9321, 0.9361, 0.9321, 0.9361, 0.9321, 0.9361, 0.932, 0.9361, 0.9319, 0.9361, 0.9319, 0.9361, 0.932, 0.9361, 0.9319, 0.9361, 0.932, 0.9361, 0.932, 0.9361, 0.9319, 0.9361, 0.932, 0.9361, 0.9319, 0.9361, 0.9319, 0.9361, 0.932, 0.9361, 0.9319, 0.9361, 0.932, 0.9361, 0.932, 0.9361, 0.9319, 0.9361, 0.932, 0.9361, 0.9319, 0.9361, 0.9319, 0.9361, 0.932, 0.9361, 0.9319, 0.9361, 0.932, 0.9361, 0.932, 0.9361, 0.9319, 0.9361, 0.9309, 0.9372, 0.9309, 0.939, 0.9309, 0.9394, 0.9309, 0.9372, 0.9309, 0.939, 0.9309, 0.9372, 0.9309, 0.9372, 0.9309, 0.9394, 0.9309, 0.9372, 0.9309, 0.939, 0.9309, 0.9394, 0.9309, 0.9372, 0.9309, 0.939, 0.9309, 0.9372, 0.9309, 0.9372, 0.9309, 0.9394, 0.9309, 0.9372, 0.9309, 0.939, 0.9309, 0.9394, 0.9309, 0.9372, 0.9309, 0.939, 0.9309, 0.9372, 0.9309, 0.9372, 0.9309, 0.9394, 0.9321, 0.9361, 0.932, 0.9361, 0.932, 0.9361, 0.9321, 0.9361, 0.932, 0.9361, 0.9321, 0.9361, 0.9321, 0.9361, 0.932, 0.9361, 0.9321, 0.9361, 0.932, 0.9361, 0.932, 0.9361, 0.9321, 0.9361, 0.932, 0.9361, 0.9321, 0.9361, 0.9321, 0.9361, 0.932, 0.9361, 0.9321, 0.9361, 0.932, 0.9361, 0.932, 0.9361, 0.9321, 0.9361, 0.932, 0.9361, 0.9321, 0.9361, 0.9321, 0.9361, 0.932, 0.9361, 0.9321, 0.9361, 0.9321, 0.9361, 0.9321, 0.9361, 0.9321, 0.9361, 0.9321, 0.9361, 0.9321, 0.9361, 0.9321, 0.9361, 0.9321, 0.9361, 0.9321, 0.9361, 0.9321, 0.9361, 0.9321, 0.9361, 0.9321, 0.9361, 0.9321, 0.9361, 0.9321, 0.9361, 0.9321, 0.9361, 0.9321, 0.9361, 0.9321, 0.9361, 0.9321, 0.9361, 0.9321, 0.9361, 0.9321, 0.9361, 0.9321, 0.9361, 0.9321, 0.9361, 0.9321, 0.9361, 0.9321, 0.9361, 0.7794, 0.9262, 0.7794, 0.9262, 0.7794, 0.9262, 0.7794, 0.9262, 0.7794, 0.9262, 0.7794, 0.9262, 0.7794, 0.9262, 0.7794, 0.9262, 0.7794, 0.9262, 0.7794, 0.9262, 0.7794, 0.9262, 0.7794, 0.9262, 0.7794, 0.9262, 0.7794, 0.9262, 0.7794, 0.9262, 0.7794, 0.9262, 0.7794, 0.9262, 0.7794, 0.9262, 0.7794, 0.9262, 0.7794, 0.9262, 0.7794, 0.9262, 0.7794, 0.9262, 0.7794, 0.9262, 0.7794, 0.9262, 0.7784, 0.9274, 0.7784, 0.9291, 0.7784, 0.9291, 0.7784, 0.9274, 0.7784, 0.9291, 0.7784, 0.9274, 0.7784, 0.9274, 0.7784, 0.9291, 0.7784, 0.9274, 0.7784, 0.9291, 0.7784, 0.9291, 0.7784, 0.9274, 0.7784, 0.9291, 0.7784, 0.9274, 0.7784, 0.9274, 0.7784, 0.9291, 0.7784, 0.9274, 0.7784, 0.9291, 0.7784, 0.9291, 0.7784, 0.9274, 0.7784, 0.9291, 0.7784, 0.9274, 0.7784, 0.9274, 0.7784, 0.9291, 0.7795, 0.9262, 0.7795, 0.9262, 0.7795, 0.9262, 0.7795, 0.9262, 0.7794, 0.9262, 0.7795, 0.9262, 0.7795, 0.9262, 0.7794, 0.9262, 0.7794, 0.9262, 0.7795, 0.9262, 0.7795, 0.9262, 0.7794, 0.9262, 0.7794, 0.9262, 0.7795, 0.9262, 0.7795, 0.9262, 0.7794, 0.9262, 0.7795, 0.9262, 0.7794, 0.9262, 0.7794, 0.9262, 0.7795, 0.9262, 0.7794, 0.9262, 0.7795, 0.9262, 0.7795, 0.9262, 0.7794, 0.9262, 0.7795, 0.9262, 0.7795, 0.9262, 0.7795, 0.9262, 0.7795, 0.9262, 0.7795, 0.9262, 0.7795, 0.9262, 0.7795, 0.9262, 0.7795, 0.9262, 0.7795, 0.9262, 0.7795, 0.9262, 0.7795, 0.9262, 0.7795, 0.9262, 0.7795, 0.9262, 0.7795, 0.9262, 0.7795, 0.9262, 0.7795, 0.9262, 0.7795, 0.9262, 0.7795, 0.9262, 0.7795, 0.9262, 0.7795, 0.9262, 0.7795, 0.9262, 0.7795, 0.9262, 0.7795, 0.9262, 0.7795, 0.9262, 0.7784, 0.9291, 0.7784, 0.9295, 0.7784, 0.9295, 0.7784, 0.9291, 0.7784, 0.9295, 0.7784, 0.9291, 0.7784, 0.9291, 0.7784, 0.9295, 0.7784, 0.9291, 0.7784, 0.9295, 0.7784, 0.9295, 0.7784, 0.9291, 0.7784, 0.9295, 0.7784, 0.9291, 0.7784, 0.9291, 0.7784, 0.9295, 0.7784, 0.9291, 0.7784, 0.9295, 0.7784, 0.9295, 0.7784, 0.9291, 0.7784, 0.9295, 0.7784, 0.9291, 0.7784, 0.9291, 0.7784, 0.9295, 0.7795, 0.9262, 0.7796, 0.9262, 0.7796, 0.9262, 0.7795, 0.9262, 0.7796, 0.9262, 0.7795, 0.9262, 0.7795, 0.9262, 0.7796, 0.9262, 0.7795, 0.9262, 0.7796, 0.9262, 0.7796, 0.9262, 0.7795, 0.9262, 0.7796, 0.9262, 0.7795, 0.9262, 0.7795, 0.9262, 0.7796, 0.9262, 0.7795, 0.9262, 0.7796, 0.9262, 0.7796, 0.9262, 0.7795, 0.9262, 0.7796, 0.9262, 0.7795, 0.9262, 0.7795, 0.9262, 0.7796, 0.9262, 0.0, 0.0, 0.0, 0.0, 0.0, 0.0, 0.0, 0.0, 0.7794, 0.9262, 0.7794, 0.9262, 0.7794, 0.9262, 0.7794, 0.9262, 0.0, 0.0, 0.0, 0.0, 0.0, 0.0, 0.0, 0.0, 0.7784, 0.9291, 0.7784, 0.9274, 0.7784, 0.9274, 0.7784, 0.9291, 0.7784, 0.9291, 0.7784, 0.9274, 0.7784, 0.9274, 0.7784, 0.9291, 0.7784, 0.9291, 0.7784, 0.9274, 0.7784, 0.9274, 0.7784, 0.9291, 0.7794, 0.9262, 0.7795, 0.9262, 0.7795, 0.9262, 0.7794, 0.9262, 0.7794, 0.9262, 0.7795, 0.9262, 0.7795, 0.9262, 0.7794, 0.9262, 0.7794, 0.9262, 0.7795, 0.9262, 0.7795, 0.9262, 0.7794, 0.9262, 0.7795, 0.9262, 0.7795, 0.9262, 0.7795, 0.9262, 0.7795, 0.9262, 0.7795, 0.9262, 0.7795, 0.9262, 0.7795, 0.9262, 0.7795, 0.9262, 0.7795, 0.9262, 0.7795, 0.9262, 0.7795, 0.9262, 0.7795, 0.9262, 0.9309, 0.9394, 0.9309, 0.9376, 0.9309, 0.9372, 0.9309, 0.9394, 0.9309, 0.9376, 0.9309, 0.9376, 0.9309, 0.9372, 0.9309, 0.9372, 0.9309, 0.9376, 0.9309, 0.9381, 0.9309, 0.9372, 0.9309, 0.9372, 0.9309, 0.9381, 0.9309, 0.9394, 0.9309, 0.9394, 0.9309, 0.9372, 0.9309, 0.9394, 0.9309, 0.9376, 0.9309, 0.9376, 0.9309, 0.9394, 0.9309, 0.9394, 0.9309, 0.9381, 0.9309, 0.9376, 0.9309, 0.9394, 0.9309, 0.9394, 0.9309, 0.9381, 0.9309, 0.9381, 0.9309, 0.9394, 0.9309, 0.9376, 0.9309, 0.9376, 0.9309, 0.9376, 0.9309, 0.9376, 0.9309, 0.9394, 0.9309, 0.9394, 0.9309, 0.9376, 0.9309, 0.9376, 0.9309, 0.9394, 0.9309, 0.9394, 0.9309, 0.9376, 0.9309, 0.9381, 0.9309, 0.9394, 0.9309, 0.9376, 0.9309, 0.9376, 0.9309, 0.9394, 0.9309, 0.9394, 0.9309, 0.9381, 0.9309, 0.9376, 0.9309, 0.9394, 0.9309, 0.9394, 0.9309, 0.9381, 0.9309, 0.9381, 0.9309, 0.9394, 0.9309, 0.9376, 0.9309, 0.9376, 0.9309, 0.9376, 0.9309, 0.9376, 0.9309, 0.9381, 0.9309, 0.9376, 0.9309, 0.9376, 0.9309, 0.9381, 0.9309, 0.9376, 0.9309, 0.9394, 0.9309, 0.9394, 0.9309, 0.9376, 0.9309, 0.9376, 0.9309, 0.9394, 0.9309, 0.9394, 0.9309, 0.9376, 0.9309, 0.9376, 0.9309, 0.9376, 0.9309, 0.9376, 0.9309, 0.9376, 0.9309, 0.9376, 0.9309, 0.9394, 0.9309, 0.9394, 0.9309, 0.9376, 0.9309, 0.9376, 0.9309, 0.9394, 0.9309, 0.9394, 0.9309, 0.9376, 0.9309, 0.9381, 0.9309, 0.9376, 0.9309, 0.9376, 0.9309, 0.9381, 0.9309, 0.9376, 0.9309, 0.9376, 0.9309, 0.9376, 0.9309, 0.9376, 0.9309, 0.9381, 0.9309, 0.9376, 0.9309, 0.9376, 0.9309, 0.9381, 0.9309, 0.9394, 0.9309, 0.9376, 0.9309, 0.9376, 0.9309, 0.9394, 0.9309, 0.9376, 0.9309, 0.9376, 0.9309, 0.9376, 0.9309, 0.9376, 0.9309, 0.9376, 0.9309, 0.9376, 0.9309, 0.9376, 0.9309, 0.9376, 0.9309, 0.9376, 0.9309, 0.9376, 0.9309, 0.9376, 0.9309, 0.9376, 0.9309, 0.9381, 0.9309, 0.9394, 0.9309, 0.9394, 0.9309, 0.9381, 0.9309, 0.9394, 0.9309, 0.9381, 0.9309, 0.9381, 0.9309, 0.9394, 0.9309, 0.9376, 0.9309, 0.9394, 0.9309, 0.9394, 0.9309, 0.9376, 0.9309, 0.9394, 0.9309, 0.9381, 0.9309, 0.9381, 0.9309, 0.9394, 0.9309, 0.9376, 0.9309, 0.9381, 0.9309, 0.9381, 0.9309, 0.9376, 0.9309, 0.9394, 0.9309, 0.9376, 0.9309, 0.9376, 0.9309, 0.9394, 0.9309, 0.9376, 0.9309, 0.9394, 0.9309, 0.9394, 0.9309, 0.9376, 0.9309, 0.9394, 0.9309, 0.9376, 0.9309, 0.9376, 0.9309, 0.9394, 0.9309, 0.9376, 0.9309, 0.9394, 0.9309, 0.9394, 0.9309, 0.9376, 0.9309, 0.9376, 0.9309, 0.9381, 0.9309, 0.9381, 0.9309, 0.9376, 0.9309, 0.9381, 0.9309, 0.9376, 0.9309, 0.9376, 0.9309, 0.9381, 0.9309, 0.9376, 0.9309, 0.9381, 0.9309, 0.9381, 0.9309, 0.9376, 0.9309, 0.9381, 0.9309, 0.9376, 0.9309, 0.9376, 0.9309, 0.9381, 0.9309, 0.9376, 0.9309, 0.9376, 0.9309, 0.9376, 0.9309, 0.9376, 0.9309, 0.9376, 0.9309, 0.9376, 0.9309, 0.9376, 0.9309, 0.9376, 0.9309, 0.9376, 0.9309, 0.9376, 0.9309, 0.9376, 0.9309, 0.9376, 0.9309, 0.9376, 0.9309, 0.9376, 0.9309, 0.9376, 0.9309, 0.9376, 0.9309, 0.9381, 0.9309, 0.9394, 0.9309, 0.9394, 0.9309, 0.9381, 0.9309, 0.9394, 0.9309, 0.9381, 0.9309, 0.9381, 0.9309, 0.9394, 0.9309, 0.9381, 0.9309, 0.9394, 0.9309, 0.9394, 0.9309, 0.9381, 0.9309, 0.9394, 0.9309, 0.9381, 0.9309, 0.9381, 0.9309, 0.9394, 0.9505, 0.1798, 0.9505, 0.1816, 0.9505, 0.1816, 0.9505, 0.1798, 0.9505, 0.1798, 0.9505, 0.1816, 0.9505, 0.1816, 0.9505, 0.1798, 0.9505, 0.1803, 0.9505, 0.1798, 0.9505, 0.1798, 0.9505, 0.1803, 0.9505, 0.1803, 0.9505, 0.1798, 0.9505, 0.1798, 0.9505, 0.1803, 0.9505, 0.1798, 0.9505, 0.1798, 0.9505, 0.1798, 0.9505, 0.1798, 0.9505, 0.1798, 0.9505, 0.1798, 0.9505, 0.1798, 0.9505, 0.1798, 0.9505, 0.1816, 0.9505, 0.1803, 0.9505, 0.1803, 0.9505, 0.1816, 0.9505, 0.1816, 0.9505, 0.1803, 0.9505, 0.1803, 0.9505, 0.1816, 0.9309, 0.9394, 0.9309, 0.9376, 0.9309, 0.9376, 0.9309, 0.9394, 0.9309, 0.9376, 0.9309, 0.9376, 0.9309, 0.9376, 0.9309, 0.9376, 0.9309, 0.9381, 0.9309, 0.9376, 0.9309, 0.9376, 0.9309, 0.9381, 0.9309, 0.9394, 0.9309, 0.9381, 0.9309, 0.9381, 0.9309, 0.9394, 0.9309, 0.9376, 0.9309, 0.9381, 0.9309, 0.9381, 0.9309, 0.9376, 0.9309, 0.9381, 0.9309, 0.9394, 0.9309, 0.9394, 0.9309, 0.9381, 0.9309, 0.9381, 0.9309, 0.9376, 0.9309, 0.9376, 0.9309, 0.9381, 0.9309, 0.9394, 0.9309, 0.9381, 0.9309, 0.9381, 0.9309, 0.9394, 0.9321, 0.9361, 0.9321, 0.9361, 0.9321, 0.9361, 0.9321, 0.9361, 0.9321, 0.9361, 0.9321, 0.9361, 0.9321, 0.9361, 0.9321, 0.9361, 0.9321, 0.9361, 0.9321, 0.9361, 0.9321, 0.9361, 0.9321, 0.9361, 0.9321, 0.9361, 0.932, 0.9361, 0.932, 0.9361, 0.9321, 0.9361, 0.932, 0.9361, 0.9321, 0.9361, 0.9321, 0.9361, 0.932, 0.9361, 0.932, 0.9361, 0.932, 0.9361, 0.932, 0.9361, 0.932, 0.9361, 0.932, 0.9361, 0.932, 0.9361, 0.932, 0.9361, 0.932, 0.9361, 0.932, 0.9361, 0.932, 0.9361, 0.932, 0.9361, 0.932, 0.9361, 0.9321, 0.9361, 0.9321, 0.9361, 0.9321, 0.9361, 0.9321, 0.9361, 0.9321, 0.9361, 0.932, 0.9361, 0.932, 0.9361, 0.9321, 0.9361, 0.932, 0.9361, 0.932, 0.9361, 0.932, 0.9361, 0.932, 0.9361, 0.932, 0.9361, 0.932, 0.9361, 0.932, 0.9361, 0.932, 0.9361, 0.932, 0.9361, 0.932, 0.9361, 0.932, 0.9361, 0.932, 0.9361, 0.932, 0.9361, 0.9321, 0.9361, 0.9321, 0.9361, 0.932, 0.9361, 0.932, 0.9361, 0.932, 0.9361, 0.9321, 0.9361, 0.9321, 0.9361, 0.932, 0.9361, 0.932, 0.9361, 0.932, 0.9361, 0.9321, 0.9361, 0.932, 0.9361, 0.932, 0.9361, 0.932, 0.9361, 0.932, 0.9361, 0.932, 0.19, 0.932, 0.19, 0.932, 0.19, 0.932, 0.19, 0.932, 0.9361, 0.932, 0.9361, 0.932, 0.9361, 0.932, 0.9361, 0.932, 0.9361, 0.932, 0.9361, 0.932, 0.9361, 0.932, 0.9361, nan, nan, nan, nan, nan, nan, nan, nan, 0.6821, 0.9361, 0.6821, 0.9361, 0.6821, 0.9361, 0.6821, 0.9361, 0.6821, 0.9361, 0.6821, 0.9361, 0.6821, 0.9361, 0.6821, 0.9361, 0.6821, 0.9361, 0.6821, 0.9361, 0.6821, 0.9361, 0.6821, 0.9361, 0.6821, 0.9361, 0.6821, 0.9361, 0.6821, 0.9361, 0.6821, 0.9361, 0.6821, 0.9361, 0.6821, 0.9361, 0.6821, 0.9361, 0.6821, 0.9361, 0.6821, 0.9361, 0.6821, 0.9361, 0.6821, 0.9361, 0.6821, 0.9361, 0.6821, 0.9361, 0.6821, 0.9361, 0.6821, 0.9361, 0.6821, 0.9361, 0.6821, 0.9361, 0.6821, 0.9361, 0.6821, 0.9361, 0.6821, 0.9361, 0.6821, 0.9361, 0.6821, 0.9361, 0.6821, 0.9361, 0.6821, 0.9361, 0.6821, 0.9361, 0.6821, 0.9361, 0.6821, 0.9361, 0.6821, 0.9361, 0.6821, 0.9361, 0.6821, 0.9361, 0.6821, 0.9361, 0.6821, 0.9361, 0.6821, 0.9361, 0.6821, 0.9361, 0.6821, 0.9361, 0.6821, 0.9361, 0.6821, 0.9361, 0.6821, 0.9361, 0.6821, 0.9361, 0.6821, 0.9361, 0.6821, 0.9361, 0.6821, 0.9361, 0.6821, 0.9361, 0.6821, 0.9361, 0.6821, 0.9361, 0.6821, 0.9361, 0.6821, 0.9361, 0.6821, 0.9361, 0.6821, 0.9361, 0.6821, 0.9361, 0.6821, 0.9361, 0.6821, 0.9361, 0.6821, 0.9361, 0.6821, 0.9361, 0.6821, 0.9361, 0.6821, 0.9361, 0.6821, 0.9361, 0.6821, 0.9361, 0.6821, 0.9361, 0.6821, 0.9361, 0.6821, 0.9361, 0.6821, 0.9361, 0.6821, 0.9361, 0.6821, 0.9361, 0.6821, 0.9361, 0.6821, 0.9361, 0.6821, 0.9361, 0.6821, 0.9361, 0.6821, 0.9361, 0.6821, 0.9361, 0.6821, 0.9361, 0.6821, 0.9361, 0.6821, 0.9361, 0.6821, 0.9361, 0.6821, 0.9361, 0.6821, 0.9361, 0.6821, 0.9361, 0.6821, 0.9361, 0.6821, 0.9361, 0.6821, 0.9361, 0.6821, 0.9361, 0.6821, 0.9361, 0.6821, 0.9361, 0.6821, 0.9361, 0.6821, 0.9361, 0.6821, 0.9361, 0.6821, 0.9361, 0.6821, 0.9361, 0.6821, 0.9361, 0.6821, 0.9361, 0.6821, 0.9361, 0.6821, 0.9361, 0.6821, 0.9361, 0.6821, 0.9361, 0.6821, 0.9361, 0.6821, 0.9361, 0.6821, 0.9361, 0.6821, 0.9361, 0.6821, 0.9361, 0.6821, 0.9361, 0.6821, 0.9361, 0.6821, 0.9361, 0.6821, 0.9361, 0.6821, 0.9361, 0.6821, 0.9361, 0.6821, 0.9361, 0.6821, 0.9361, 0.6821, 0.9361, 0.6821, 0.9361, 0.6821, 0.9361, 0.6821, 0.9361, 0.6821, 0.9361, 0.6821, 0.9361, 0.6821, 0.9361, 0.6821, 0.9361, 0.6821, 0.9361, 0.6821, 0.9361, 0.6821, 0.9361, 0.6821, 0.9361, 0.6821, 0.9361, 0.6821, 0.9361, 0.6821, 0.9361, 0.6821, 0.9361, 0.6821, 0.9361, 0.6821, 0.9361, 0.6821, 0.9361, 0.6821, 0.9361, 0.6821, 0.9361, 0.6821, 0.9361, 0.6821, 0.9361, 0.6821, 0.9361, 0.6821, 0.9361, 0.6821, 0.9361, 0.6821, 0.9361, 0.6821, 0.9361, 0.6821, 0.9361, 0.6821, 0.9361, 0.6821, 0.9361, 0.6821, 0.9361, 0.6821, 0.9361, 0.6821, 0.9361, 0.6821, 0.9361, 0.6821, 0.9361, 0.6821, 0.9361, 0.9319, 0.936, 0.932, 0.936, 0.932, 0.936, 0.9319, 0.936, 0.6821, 0.9361, 0.6821, 0.9361, 0.6821, 0.9361, 0.6821, 0.9361, 0.9319, 0.936, 0.932, 0.936, 0.932, 0.936, 0.9319, 0.936, 0.6821, 0.9361, 0.6821, 0.9361, 0.6821, 0.9361, 0.6821, 0.9361, 0.6821, 0.9361, 0.6821, 0.9361, 0.6821, 0.9361, 0.6821, 0.9361, 0.6821, 0.9361, 0.6821, 0.9361, 0.6821, 0.9361, 0.6821, 0.9361, 0.9321, 0.936, 0.9321, 0.936, 0.9321, 0.936, 0.9321, 0.936, 0.9321, 0.936, 0.9321, 0.936, 0.9321, 0.936, 0.9321, 0.936, 0.6821, 0.9361, 0.6821, 0.9361, 0.6821, 0.9361, 0.6821, 0.9361, 0.9321, 0.9361, 0.932, 0.9361, 0.932, 0.9361, 0.9321, 0.9361, 0.932, 0.936, 0.9321, 0.936, 0.9321, 0.936, 0.932, 0.936, 0.9288, 0.9329, 0.9309, 0.9329, 0.9309, 0.9343, 0.9288, 0.9343, 0.9288, 0.9343, 0.9309, 0.9343, 0.9309, 0.9358, 0.9288, 0.9358, 0.9321, 0.936, 0.932, 0.936, 0.932, 0.936, 0.9321, 0.936, 0.932, 0.936, 0.932, 0.936, 0.932, 0.936, 0.932, 0.936, 0.9309, 0.9329, 0.9288, 0.9329, 0.9288, 0.9329, 0.9309, 0.9329, 0.9309, 0.9329, 0.9288, 0.9329, 0.9288, 0.9329, 0.9309, 0.9329, 0.9321, 0.936, 0.9321, 0.936, 0.9321, 0.936, 0.9321, 0.936, 0.9321, 0.936, 0.9321, 0.936, 0.9321, 0.936, 0.9321, 0.936, 0.932, 0.936, 0.9319, 0.936, 0.9319, 0.936, 0.932, 0.936, 0.932, 0.936, 0.9319, 0.936, 0.9319, 0.936, 0.932, 0.936, 0.9321, 0.936, 0.932, 0.936, 0.932, 0.936, 0.9321, 0.936, 0.9321, 0.936, 0.932, 0.936, 0.932, 0.936, 0.9321, 0.936, 0.932, 0.936, 0.9319, 0.936, 0.9319, 0.936, 0.932, 0.936, 0.932, 0.936, 0.9319, 0.936, 0.9319, 0.936, 0.932, 0.936, 0.9321, 0.936, 0.9321, 0.936, 0.9321, 0.936, 0.9321, 0.936, 0.9321, 0.936, 0.9321, 0.936, 0.9321, 0.936, 0.9321, 0.936, 0.9309, 0.9329, 0.9288, 0.9329, 0.9288, 0.9329, 0.9309, 0.9329, 0.9309, 0.9329, 0.9288, 0.9329, 0.9288, 0.9329, 0.9309, 0.9329, 0.9321, 0.9361, 0.9321, 0.936, 0.9321, 0.936, 0.9321, 0.9361, 0.9321, 0.936, 0.932, 0.936, 0.932, 0.936, 0.9321, 0.936, 0.932, 0.9361, 0.9321, 0.9361, 0.9321, 0.9361, 0.932, 0.9361, 0.932, 0.936, 0.932, 0.9361, 0.932, 0.9361, 0.932, 0.936, 0.9321, 0.936, 0.9321, 0.936, 0.9321, 0.936, 0.9321, 0.936, 0.932, 0.936, 0.932, 0.936, 0.932, 0.936, 0.932, 0.936, 0.932, 0.936, 0.9321, 0.936, 0.9321, 0.936, 0.932, 0.936, 0.9321, 0.936, 0.932, 0.936, 0.932, 0.936, 0.9321, 0.936, 0.9321, 0.936, 0.9321, 0.936, 0.9321, 0.936, 0.9321, 0.936, 0.932, 0.936, 0.932, 0.936, 0.932, 0.936, 0.932, 0.936, 0.932, 0.936, 0.9321, 0.936, 0.9321, 0.936, 0.932, 0.936, 0.9321, 0.936, 0.932, 0.936, 0.932, 0.936, 0.9321, 0.936, 0.932, 0.936, 0.9321, 0.936, 0.9321, 0.9361, 0.932, 0.9361, 0.932, 0.936, 0.9321, 0.936, 0.9321, 0.936, 0.932, 0.936, 0.9321, 0.936, 0.932, 0.936, 0.932, 0.936, 0.9321, 0.936, 0.9321, 0.936, 0.932, 0.936, 0.932, 0.936, 0.9321, 0.936, 0.932, 0.9361, 0.932, 0.936, 0.932, 0.936, 0.932, 0.9361, 0.9321, 0.936, 0.932, 0.936, 0.932, 0.936, 0.9321, 0.936, 0.9321, 0.936, 0.9321, 0.9361, 0.9321, 0.9361, 0.9321, 0.936, 0.932, 0.936, 0.9321, 0.936, 0.9321, 0.936, 0.932, 0.936, 0.9321, 0.936, 0.9321, 0.936, 0.9321, 0.936, 0.9321, 0.936, 0.932, 0.936, 0.9321, 0.936, 0.9321, 0.936, 0.932, 0.936, 0.932, 0.936, 0.9321, 0.936, 0.9321, 0.936, 0.932, 0.936, 0.9321, 0.936, 0.9321, 0.936, 0.9321, 0.936, 0.9321, 0.936, 0.9321, 0.9361, 0.9321, 0.9361, 0.9321, 0.9361, 0.9321, 0.9361, 0.9321, 0.9361, 0.9321, 0.9361, 0.9321, 0.9361, 0.9321, 0.9361, 0.9321, 0.9361, 0.9321, 0.9361, 0.9321, 0.9361, 0.9321, 0.9361, 0.932, 0.9361, 0.9321, 0.9361, 0.9321, 0.9361, 0.932, 0.9361, 0.932, 0.9361, 0.932, 0.9361, 0.932, 0.9361, 0.932, 0.9361, 0.932, 0.9361, 0.932, 0.9361, 0.932, 0.9361, 0.932, 0.9361, 0.9321, 0.9361, 0.932, 0.9361, 0.932, 0.9361, 0.9321, 0.9361, 0.932, 0.9361, 0.9321, 0.9361, 0.9321, 0.9361, 0.932, 0.9361, 0.9321, 0.9361, 0.9321, 0.9361, 0.9321, 0.9361, 0.9321, 0.9361, 0.932, 0.9361, 0.932, 0.9361, 0.932, 0.9361, 0.932, 0.9361, 0.9477, 0.1744, 0.9476, 0.1744, 0.9476, 0.1744, 0.9477, 0.1744, 0.932, 0.9361, 0.9321, 0.9361, 0.9321, 0.9361, 0.932, 0.9361, 0.932, 0.9361, 0.932, 0.9361, 0.932, 0.9361, 0.932, 0.9361, 0.9321, 0.9361, 0.932, 0.9361, 0.932, 0.9361, 0.9321, 0.9361, 0.9319, 0.9361, 0.932, 0.9361, 0.932, 0.9361, 0.9319, 0.9361, 0.9309, 0.9394, 0.9309, 0.9372, 0.9309, 0.9372, 0.9309, 0.9394, 0.932, 0.9361, 0.9321, 0.9361, 0.9321, 0.9361, 0.932, 0.9361, 0.9321, 0.9361, 0.9321, 0.9361, 0.9321, 0.9361, 0.9321, 0.9361, 0.7795, 0.9262, 0.7794, 0.9262, 0.7794, 0.9262, 0.7795, 0.9262, 0.7795, 0.9262, 0.7794, 0.9262, 0.7794, 0.9262, 0.7795, 0.9262, 0.7795, 0.9262, 0.7794, 0.9262, 0.7794, 0.9262, 0.7795, 0.9262, 0.7794, 0.9262, 0.7795, 0.9262, 0.7795, 0.9262, 0.7794, 0.9262, 0.7794, 0.9262, 0.7795, 0.9262, 0.7795, 0.9262, 0.7794, 0.9262, 0.7794, 0.9262, 0.7795, 0.9262, 0.7795, 0.9262, 0.7794, 0.9262, 0.7794, 0.9262, 0.7794, 0.9262, 0.7794, 0.9262, 0.7794, 0.9262, 0.7794, 0.9262, 0.7794, 0.9262, 0.7794, 0.9262, 0.7794, 0.9262, 0.7794, 0.9262, 0.7794, 0.9262, 0.7794, 0.9262, 0.7794, 0.9262, 0.7795, 0.9262, 0.7795, 0.9262, 0.7795, 0.9262, 0.7795, 0.9262, 0.7795, 0.9262, 0.7795, 0.9262, 0.7795, 0.9262, 0.7795, 0.9262, 0.7795, 0.9262, 0.7795, 0.9262, 0.7795, 0.9262, 0.7795, 0.9262, 0.7795, 0.9262, 0.7794, 0.9262, 0.7794, 0.9262, 0.7795, 0.9262, 0.7795, 0.9262, 0.7794, 0.9262, 0.7794, 0.9262, 0.7795, 0.9262, 0.7795, 0.9262, 0.7794, 0.9262, 0.7794, 0.9262, 0.7795, 0.9262, 0.7794, 0.9262, 0.7794, 0.9262, 0.7794, 0.9262, 0.7794, 0.9262, 0.7795, 0.9262, 0.7794, 0.9262, 0.7794, 0.9262, 0.7795, 0.9262, 0.7795, 0.9262, 0.7795, 0.9262, 0.7795, 0.9262, 0.7795, 0.9262, 0.7794, 0.9262, 0.7795, 0.9262, 0.7795, 0.9262, 0.7794, 0.9262, 0.7794, 0.9262, 0.7794, 0.9262, 0.7794, 0.9262, 0.7794, 0.9262, 0.7795, 0.9262, 0.7795, 0.9262, 0.7795, 0.9262, 0.7795, 0.9262, 0.7795, 0.9262, 0.7794, 0.9262, 0.7794, 0.9262, 0.7795, 0.9262, 0.7794, 0.9262, 0.7795, 0.9262, 0.7795, 0.9262, 0.7794, 0.9262, 0.7794, 0.9262, 0.7794, 0.9262, 0.7794, 0.9262, 0.7794, 0.9262, 0.7794, 0.9262, 0.7794, 0.9262, 0.7794, 0.9262, 0.7794, 0.9262, 0.7794, 0.9262, 0.7794, 0.9262, 0.7794, 0.9262, 0.7794, 0.9262, 0.7794, 0.9262, 0.7794, 0.9262, 0.7794, 0.9262, 0.7794, 0.9262, 0.7784, 0.9274, 0.7784, 0.9274, 0.7784, 0.9274, 0.7784, 0.9274, 0.0, 0.0, 0.0, 0.0, 0.0, 0.0, 0.0, 0.0, 0.7794, 0.9262, 0.7794, 0.9262, 0.7794, 0.9262, 0.7794, 0.9262, 0.7784, 0.9274, 0.7784, 0.9274, 0.7784, 0.9274, 0.7784, 0.9274, 0.0, 0.0, 0.0, 0.0, 0.0, 0.0, 0.0, 0.0, 0.0, 0.0, 0.0, 0.0, 0.0, 0.0, 0.0, 0.0, 0.7794, 0.9262, 0.7794, 0.9262, 0.7794, 0.9262, 0.7794, 0.9262, 0.0, 0.0, 0.0, 0.0, 0.0, 0.0, 0.0, 0.0, 0.7784, 0.9274, 0.7784, 0.9274, 0.7784, 0.9274, 0.7784, 0.9274, 0.7794, 0.9262, 0.7794, 0.9262, 0.7794, 0.9262, 0.7794, 0.9262, 0.7794, 0.9262, 0.7794, 0.9262, 0.7794, 0.9262, 0.7794, 0.9262, 0.7794, 0.9262, 0.7794, 0.9262, 0.7794, 0.9262, 0.7794, 0.9262, 0.7794, 0.9262, 0.7794, 0.9262, 0.7794, 0.9262, 0.7794, 0.9262, 0.7794, 0.9262, 0.7794, 0.9262, 0.7794, 0.9262, 0.7794, 0.9262, 0.7794, 0.9262, 0.7794, 0.9262, 0.7794, 0.9262, 0.7794, 0.9262, 0.7794, 0.9262, 0.7794, 0.9262, 0.7794, 0.9262, 0.7794, 0.9262, 0.7794, 0.9262, 0.7794, 0.9262, 0.7794, 0.9262, 0.7794, 0.9262, 0.7794, 0.9262, 0.7794, 0.9262, 0.7794, 0.9262, 0.7794, 0.9262, 0.7794, 0.9262, 0.7794, 0.9262, 0.7794, 0.9262, 0.7794, 0.9262, 0.7794, 0.9262, 0.7794, 0.9262, 0.7794, 0.9262, 0.7794, 0.9262, 0.7794, 0.9262, 0.7794, 0.9262, 0.7794, 0.9262, 0.7794, 0.9262, 0.7794, 0.9262, 0.7794, 0.9262, 0.7794, 0.9262, 0.7794, 0.9262, 0.7794, 0.9262, 0.7794, 0.9262, 0.7794, 0.9262, 0.7794, 0.9262, 0.7794, 0.9262, 0.7794, 0.9262, 0.7794, 0.9262, 0.7794, 0.9262, 0.7794, 0.9262, 0.7794, 0.9262, 0.7794, 0.9262, 0.7794, 0.9262, 0.7794, 0.9262, 0.7794, 0.9262, 0.7794, 0.9262, 0.7794, 0.9262, 0.7794, 0.9262, 0.7794, 0.9262, 0.7794, 0.9262, 0.7794, 0.9262, 0.7794, 0.9262, 0.7794, 0.9262, 0.7794, 0.9262, 0.7794, 0.9262, 0.7794, 0.9262, 0.7794, 0.9262, 0.7794, 0.9262, 0.7794, 0.9262, 0.7794, 0.9262, 0.7794, 0.9262, 0.7794, 0.9262, 0.7794, 0.9262, 0.7794, 0.9262, 0.7794, 0.9262, 0.7794, 0.9262, 0.7794, 0.9262, 0.7794, 0.9262, 0.7794, 0.9262, 0.7794, 0.9262, 0.7794, 0.9262, 0.7794, 0.9262, 0.7794, 0.9262, 0.7794, 0.9262, 0.7794, 0.9262, 0.7794, 0.9262, 0.7794, 0.9262, 0.7794, 0.9262, 0.7794, 0.9262, 0.7794, 0.9262, 0.7794, 0.9262, 0.7794, 0.9262, 0.7794, 0.9262, 0.7794, 0.9262, 0.7794, 0.9262, 0.7794, 0.9262, 0.7794, 0.9262, 0.7794, 0.9262, 0.7794, 0.9262, 0.7794, 0.9262, 0.7794, 0.9262, 0.7794, 0.9262, 0.7794, 0.9262, 0.7794, 0.9262, 0.7794, 0.9262, 0.7794, 0.9262, 0.7794, 0.9262, 0.7794, 0.9262, 0.7794, 0.9262, 0.7794, 0.9262, 0.7794, 0.9262, 0.7794, 0.9262, 0.7794, 0.9262, 0.7794, 0.9262, 0.7794, 0.9262, 0.7794, 0.9262, 0.7794, 0.9262, 0.7794, 0.9262, 0.7794, 0.9262, 0.7794, 0.9262, 0.7794, 0.9262, 0.7794, 0.9262, 0.7794, 0.9262, 0.7794, 0.9262, 0.7794, 0.9262, 0.7794, 0.9262, 0.7794, 0.9262, 0.7794, 0.9262, 0.7794, 0.9262, 0.7794, 0.9262, 0.7794, 0.9262, 0.7794, 0.9262, 0.7794, 0.9262, 0.9321, 0.9361, 0.9321, 0.9361, 0.9321, 0.9361, 0.9321, 0.9361, 0.9321, 0.9361, 0.932, 0.9361, 0.932, 0.9361, 0.9321, 0.9361, 0.932, 0.9361, 0.932, 0.9361, 0.932, 0.9361, 0.932, 0.9361, 0.932, 0.9361, 0.932, 0.9361, 0.932, 0.9361, 0.932, 0.9361, 0.932, 0.9361, 0.932, 0.9361, 0.932, 0.9361, 0.932, 0.9361, 0.932, 0.9361, 0.9321, 0.9361, 0.9321, 0.9361, 0.932, 0.9361, 0.9321, 0.9361, 0.9321, 0.9361, 0.9321, 0.9361, 0.9321, 0.9361, 0.932, 0.9361, 0.932, 0.9361, 0.932, 0.9361, 0.932, 0.9361, 0.932, 0.9361, 0.932, 0.9361, 0.9321, 0.9361, 0.9321, 0.9361, 0.9321, 0.9361, 0.932, 0.9361, 0.9321, 0.9361, 0.9321, 0.9361, 0.9321, 0.9361, 0.9321, 0.9361, 0.9321, 0.9361, 0.9321, 0.9361, 0.932, 0.9361, 0.932, 0.9361, 0.932, 0.9361, 0.9321, 0.9361, 0.932, 0.9361, 0.9321, 0.9361, 0.9321, 0.9361, 0.932, 0.9361, 0.932, 0.9361, 0.932, 0.9361, 0.932, 0.9361, 0.932, 0.9361, 0.932, 0.9361, 0.932, 0.9361, 0.932, 0.9361, 0.932, 0.9361, 0.932, 0.9361, 0.932, 0.9361, 0.932, 0.9361, 0.932, 0.9361, 0.932, 0.9361, 0.932, 0.9361, 0.932, 0.9361, 0.932, 0.9361, 0.932, 0.9361, 0.932, 0.9361, 0.9321, 0.9361, 0.932, 0.9361, 0.932, 0.9361, 0.9321, 0.9361, 0.9321, 0.9361, 0.932, 0.9361, 0.932, 0.9361, 0.932, 0.9361, 0.932, 0.9361, 0.932, 0.9361, 0.932, 0.9361, 0.932, 0.9361, 0.932, 0.9361, 0.932, 0.9361, 0.932, 0.9361, 0.932, 0.9361, 0.932, 0.9361, 0.932, 0.9361, 0.932, 0.9361, 0.932, 0.9361, 0.932, 0.9361, 0.932, 0.9361, 0.932, 0.9361, 0.9321, 0.9361, 0.9321, 0.9361, 0.932, 0.9361, 0.4378, 0.02846, 0.4356, 0.02846, 0.4356, 0.02846, 0.4378, 0.02846, 0.439, 0.03151, 0.4389, 0.03151, 0.4389, 0.03151, 0.439, 0.03151, 0.9321, 0.936, 0.9321, 0.936, 0.9321, 0.936, 0.9321, 0.936, 0.4388, 0.03151, 0.4388, 0.03151, 0.4388, 0.03151, 0.4388, 0.03151, 0.4421, 0.02846, 0.4421, 0.02631, 0.4421, 0.02631, 0.4421, 0.02846, 0.4389, 0.03151, 0.4389, 0.03151, 0.4389, 0.03151, 0.4389, 0.03151, 0.9321, 0.936, 0.9321, 0.936, 0.9321, 0.936, 0.9321, 0.936, 0.9321, 0.936, 0.9321, 0.936, 0.9321, 0.936, 0.9321, 0.936, 0.9321, 0.936, 0.9321, 0.936, 0.9321, 0.936, 0.9321, 0.936, 0.9321, 0.936, 0.9321, 0.936, 0.9321, 0.936, 0.9321, 0.936, 0.9321, 0.936, 0.9321, 0.936, 0.9321, 0.936, 0.9321, 0.936, 0.9321, 0.936, 0.9321, 0.936, 0.9321, 0.936, 0.9321, 0.936, 0.9321, 0.936, 0.9321, 0.936, 0.9321, 0.936, 0.9321, 0.936, 0.9321, 0.936, 0.9321, 0.936, 0.9321, 0.936, 0.9321, 0.936, 0.9321, 0.936, 0.9321, 0.936, 0.9321, 0.936, 0.9321, 0.936, 0.9321, 0.936, 0.9321, 0.936, 0.9321, 0.936, 0.9321, 0.936, 0.6821, 0.9361, 0.6821, 0.9361, 0.6821, 0.9361, 0.6821, 0.9361, 0.6821, 0.9361, 0.6821, 0.9361, 0.6821, 0.9361, 0.6821, 0.9361, 0.6821, 0.9361, 0.6821, 0.9361, 0.6821, 0.9361, 0.6821, 0.9361, 0.6821, 0.9361, 0.6821, 0.9361, 0.6821, 0.9361, 0.6821, 0.9361, 0.6821, 0.9361, 0.6821, 0.9361, 0.6821, 0.9361, 0.6821, 0.9361, 0.6821, 0.9361, 0.6821, 0.9361, 0.6821, 0.9361, 0.6821, 0.9361, 0.6821, 0.9361, 0.6821, 0.9361, 0.6821, 0.9361, 0.6821, 0.9361, 0.6821, 0.9361, 0.6821, 0.9361, 0.6821, 0.9361, 0.6821, 0.9361, 0.6821, 0.9361, 0.6821, 0.9361, 0.6821, 0.9361, 0.6821, 0.9361, 0.6821, 0.9361, 0.6821, 0.9361, 0.6821, 0.9361, 0.6821, 0.9361, 0.6821, 0.9361, 0.6821, 0.9361, 0.6821, 0.9361, 0.6821, 0.9361, 0.6821, 0.9361, 0.6821, 0.9361, 0.6821, 0.9361, 0.6821, 0.9361])
me_cube.materials.append(mat_material)
me_cube.use_remesh_preserve_volume = False
me_cube.use_remesh_preserve_attributes = False
me_cube.use_mirror_vertex_groups = False
me_cube.update()

# ---- objects
ob_cube = bpy.data.objects.new('Cube', me_cube)

# ---- transforms, parenting, visibility, modifiers, constraints
ob_cube.location = (0.0, 2.439, 0.3527)
ob_cube.lock_rotations_4d = False
ob_cube.empty_display_type = 'ARROWS'
ob_cube.lineart.crease_threshold = 0.0
_m = ob_cube.modifiers.new('Mirror', 'MIRROR')
_m.use_clip = True

# ---- collection membership
col_collection.objects.link(ob_cube)

# ---- scene / render settings (as saved in the file)
scene.camera = ob_cube
scene.frame_start = 1; scene.frame_end = 250; scene.frame_set(1)
scene.render.engine = 'BLENDER_EEVEE_NEXT'
scene.cycles.use_denoising = False
scene.cycles.samples = 128
scene.cycles.sampling_pattern = 'TABULATED_SOBOL'
scene.cycles.use_adaptive_sampling = False
scene.cycles.use_light_tree = False
scene.view_settings.view_transform = 'Filmic'
bpy.context.view_layer.update()

# ---- added for rendering (the .blend has no active camera and no usable light): camera, sun
cam_auto = bpy.data.cameras.new('AutoCamera')
cam_auto.lens = 50.0
cam_auto.sensor_width = 36.0
cam_auto.clip_end = 1000.0
ob_auto_camera = bpy.data.objects.new('AutoCamera', cam_auto)
scene.collection.objects.link(ob_auto_camera)
ob_auto_camera.location = (12.4216, -15.7336, 9.69277)
ob_auto_camera.rotation_euler = (1.09748, -7.21219e-08, 0.694738)
scene.camera = ob_auto_camera
light_auto_sun = bpy.data.lights.new('AutoSun', 'SUN')
light_auto_sun.energy = 3.0
light_auto_sun.angle = 0.0523599
ob_auto_sun = bpy.data.objects.new('AutoSun', light_auto_sun)
scene.collection.objects.link(ob_auto_sun)
ob_auto_sun.rotation_euler = (0.872665, 0.174533, 0.523599)
bpy.context.view_layer.update()
